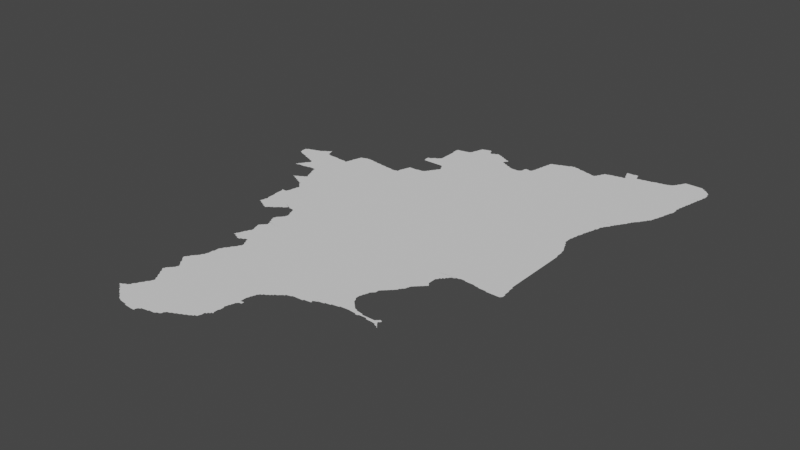 # Source: new.blend  (saved by Blender 3.3.6; exported with 4.5.12 LTS)
import bpy
from mathutils import Matrix  # noqa: F401  (used for matrix-valued properties, if any)

bpy.ops.wm.read_factory_settings(use_empty=True)
scene = bpy.context.scene
scene.name = 'Scene'

# ---- collections
col_collection = bpy.data.collections.new('Collection'); scene.collection.children.link(col_collection)

# ---- node groups
ng_auto_smooth = bpy.data.node_groups.new('Auto Smooth', 'GeometryNodeTree')
_s = ng_auto_smooth.interface.new_socket(name='Geometry', in_out='OUTPUT', socket_type='NodeSocketGeometry')
_s = ng_auto_smooth.interface.new_socket(name='Geometry', in_out='INPUT', socket_type='NodeSocketGeometry')
_s = ng_auto_smooth.interface.new_socket(name='Angle', in_out='INPUT', socket_type='NodeSocketFloat')
_s.subtype = 'ANGLE'
_s.min_value = 0.0
_s.max_value = 3.142
ng_auto_smooth.is_modifier = True
_N = ng_auto_smooth.nodes; _L = ng_auto_smooth.links
n0 = _N.new('NodeGroupOutput'); n0.name = 'Group Output'; n0.location = (480, -100)
n1 = _N.new('NodeGroupInput'); n1.name = 'Group Input'; n1.location = (-420, -300)
n2 = _N.new('NodeGroupInput'); n2.name = 'Group Input.001'; n2.location = (-60, -100)
n3 = _N.new('GeometryNodeSetShadeSmooth'); n3.name = 'Set Shade Smooth'; n3.location = (120, -100)
n3.domain = 'EDGE'
n4 = _N.new('GeometryNodeSetShadeSmooth'); n4.name = 'Set Shade Smooth.001'; n4.location = (300, -100)
n5 = _N.new('GeometryNodeInputMeshEdgeAngle'); n5.name = 'Edge Angle'; n5.location = (-420, -220)
n6 = _N.new('GeometryNodeInputEdgeSmooth'); n6.name = 'Is Edge Smooth'; n6.location = (-60, -160)
n7 = _N.new('GeometryNodeInputShadeSmooth'); n7.name = 'Is Face Smooth'; n7.location = (-240, -340)
n8 = _N.new('FunctionNodeBooleanMath'); n8.name = 'Boolean Math'; n8.location = (-60, -220)
n9 = _N.new('FunctionNodeCompare'); n9.name = 'Compare'; n9.location = (-240, -180)
n9.operation = 'LESS_EQUAL'
_L.new(n5.outputs[0], n9.inputs[0])
_L.new(n4.outputs[0], n0.inputs[0])
_L.new(n1.outputs[1], n9.inputs[1])
_L.new(n9.outputs[0], n8.inputs[0])
_L.new(n7.outputs[0], n8.inputs[1])
_L.new(n2.outputs[0], n3.inputs[0])
_L.new(n6.outputs[0], n3.inputs[1])
_L.new(n3.outputs[0], n4.inputs[0])
_L.new(n8.outputs[0], n3.inputs[2])
n0.is_active_output = True

# ---- world
world_world = bpy.data.worlds.new('World'); scene.world = world_world
world_world.use_nodes = True; world_world.node_tree.nodes.clear()
_N = world_world.node_tree.nodes; _L = world_world.node_tree.links
n0 = _N.new('ShaderNodeOutputWorld'); n0.name = 'World Output'; n0.location = (300, 300)
n1 = _N.new('ShaderNodeBackground'); n1.name = 'Background'; n1.location = (10, 300)
n1.inputs[0].default_value = (0.05088, 0.05088, 0.05088, 1.0)
_L.new(n1.outputs[0], n0.inputs[0])
n0.is_active_output = True
world_world.color = (0.05088, 0.05088, 0.05088)
world_world.use_sun_shadow = False
world_world.sun_shadow_jitter_overblur = 0.0

# ---- meshes
me_mesh = bpy.data.meshes.new('Mesh')
me_mesh.from_pydata([(77.1, 8.295, -3.329e-08), (77.1, 8.297, -4.162e-08), (77.12, 8.28, -3.329e-08), (77.1, 8.293, -7.982e-08), (77.1, 8.297, -8.99e-08), (77.11, 8.293, -8.99e-08), (77.11, 8.289, -4.217e-08), (77.12, 8.286, -7.969e-08), (77.11, 8.304, -9.677e-08), (76.93, 10.24, -6.638e-08), (76.95, 10.23, -8.761e-08), (76.97, 10.22, -6.659e-08), (76.97, 10.23, -9.926e-08), (76.98, 10.22, -5.527e-08), (76.99, 10.23, -9.515e-08), (77.0, 10.24, -6.633e-08), (77.13, 8.273, -7.999e-08), (77.14, 8.295, -9.988e-08), (77.13, 8.309, -9.095e-08), (77.15, 8.254, -7.469e-08), (77.15, 8.27, -9.926e-08), (77.17, 8.236, -6.973e-08), (77.17, 8.25, -9.677e-08), (77.17, 8.33, -9.57e-08), (77.2, 8.218, -5.868e-08), (77.19, 8.231, -9.306e-08), (77.22, 8.2, -4.162e-08), (77.21, 8.212, -8.768e-08), (77.23, 8.194, -8.043e-08), (77.28, 8.363, -9.988e-08), (77.25, 8.176, -7.295e-08), (77.25, 8.19, -9.76e-08), (77.28, 8.157, -6.126e-08), (77.27, 8.17, -9.098e-08), (77.3, 8.139, -7.037e-08), (77.29, 8.152, -8.92e-08), (77.31, 8.133, -8.238e-08), (77.34, 8.12, -4.439e-08), (77.33, 8.13, -9.961e-08), (77.35, 8.118, -9.019e-08), (77.37, 8.115, -8.386e-08), (77.39, 8.113, -8.874e-08), (77.56, 8.201, -9.988e-08), (77.41, 8.111, -9.241e-08), (77.43, 8.099, -6.049e-08), (77.43, 8.11, -1.011e-07), (77.14, 8.321, -4.217e-08), (77.15, 8.326, -8.147e-08), (77.18, 8.345, -6.16e-08), (77.19, 8.35, -9.681e-08), (77.19, 8.368, -8.238e-08), (77.2, 8.383, -5.527e-08), (77.21, 8.389, -9.464e-08), (77.22, 8.407, -6.983e-08), (77.22, 8.42, -3.329e-08), (77.23, 8.429, -8.535e-08), (77.24, 8.446, -6.748e-08), (77.24, 8.62, -3.329e-08), (77.24, 8.633, -9.187e-08), (77.25, 8.45, -9.681e-08), (77.25, 8.468, -8.462e-08), (77.26, 8.483, -5.28e-08), (77.26, 8.595, -6.516e-08), (77.25, 8.611, -8.819e-08), (77.27, 8.49, -9.41e-08), (77.28, 8.508, -7.713e-08), (77.28, 8.52, -3.329e-08), (77.28, 8.558, -7.173e-08), (77.27, 8.572, -8.192e-08), (77.27, 8.59, -9.677e-08), (77.29, 8.551, -9.774e-08), (77.43, 8.775, -9.988e-08), (77.29, 8.529, -9.97e-08), (77.18, 8.719, -4.217e-08), (77.18, 8.728, -6.733e-08), (77.18, 8.956, -6.023e-08), (77.2, 8.694, -7.025e-08), (77.19, 8.711, -9.473e-08), (77.19, 8.73, -9.926e-08), (77.19, 8.748, -8.141e-08), (77.2, 8.761, -4.217e-08), (77.2, 8.934, -7.283e-08), (77.19, 8.95, -9.304e-08), (77.22, 8.657, -7.611e-08), (77.21, 8.672, -8.437e-08), (77.21, 8.69, -9.848e-08), (77.21, 8.769, -9.203e-08), (77.22, 8.898, -4.162e-08), (77.21, 8.912, -7.948e-08), (77.21, 8.93, -9.81e-08), (77.23, 8.65, -9.41e-08), (77.23, 8.79, -9.988e-08), (77.22, 8.784, -7.839e-08), (77.24, 8.806, -7.166e-08), (77.24, 8.876, -6.326e-08), (77.23, 8.891, -8.801e-08), (77.25, 8.81, -9.526e-08), (77.25, 8.828, -7.935e-08), (77.26, 8.84, -3.329e-08), (77.26, 8.845, -5.859e-08), (77.26, 8.848, -7.757e-08), (77.25, 8.858, -4.162e-08), (77.26, 8.855, -8.301e-08), (77.25, 8.87, -9.219e-08), (77.26, 8.841, -7.426e-08), (77.26, 8.844, -7.319e-08), (77.29, 8.845, -9.988e-08), (77.16, 8.979, -4.217e-08), (77.16, 8.991, -7.604e-08), (77.16, 9.003, -5.527e-08), (77.17, 8.971, -8.92e-08), (77.29, 9.006, -9.988e-08), (77.17, 9.009, -8.768e-08), (77.18, 9.025, -6.796e-08), (77.19, 9.03, -9.677e-08), (77.19, 9.047, -7.749e-08), (77.2, 9.06, -3.329e-08), (77.21, 9.068, -8.766e-08), (77.22, 9.083, -5.28e-08), (77.23, 9.089, -8.878e-08), (77.24, 9.106, -7.025e-08), (77.25, 9.11, -9.932e-08), (77.25, 9.128, -7.935e-08), (77.26, 9.142, -4.162e-08), (77.27, 9.149, -9.74e-08), (77.27, 9.17, -8.848e-08), (77.28, 9.19, -8.517e-08), (77.28, 9.21, -8.005e-08), (77.28, 9.229, -6.73e-08), (77.28, 9.247, -4.717e-08), (77.37, 9.215, -9.988e-08), (77.29, 9.25, -9.77e-08), (77.29, 9.27, -9.865e-08), (77.21, 9.597, -7.058e-08), (77.23, 9.592, -9.097e-08), (77.25, 9.578, -6.792e-08), (77.25, 9.59, -9.848e-08), (77.27, 9.574, -8.45e-08), (77.29, 9.29, -9.369e-08), (77.29, 9.31, -8.952e-08), (77.29, 9.577, -8.384e-08), (77.29, 9.59, -9.848e-08), (77.3, 9.326, -8.334e-08), (77.31, 9.33, -9.848e-08), (77.31, 9.348, -8.472e-08), (77.31, 9.592, -8.785e-08), (77.42, 9.353, -9.988e-08), (77.32, 9.363, -7.257e-08), (77.33, 9.369, -9.392e-08), (77.34, 9.387, -7.311e-08), (77.33, 9.597, -7.058e-08), (77.35, 9.39, -9.926e-08), (77.35, 9.408, -8.472e-08), (77.36, 9.423, -5.28e-08), (77.37, 9.429, -9.306e-08), (77.38, 9.447, -7.418e-08), (77.38, 9.573, -6.792e-08), (77.37, 9.591, -8.563e-08), (77.39, 9.45, -9.904e-08), (77.4, 9.533, -7.058e-08), (77.39, 9.551, -8.698e-08), (77.39, 9.57, -9.934e-08), (77.39, 9.468, -9.111e-08), (77.4, 9.484, -7.588e-08), (77.41, 9.49, -9.41e-08), (77.41, 9.511, -9.249e-08), (77.41, 9.53, -9.926e-08), (77.53, 9.623, -9.988e-08), (77.17, 9.615, -7.465e-08), (77.18, 9.627, -7.207e-08), (77.18, 9.642, -4.162e-08), (77.19, 9.611, -8.953e-08), (77.19, 9.649, -9.11e-08), (77.2, 9.668, -8.152e-08), (77.2, 9.684, -5.438e-08), (77.21, 9.61, -9.926e-08), (77.3, 9.724, -9.988e-08), (77.21, 9.69, -9.416e-08), (77.21, 9.709, -8.529e-08), (77.22, 9.726, -6.084e-08), (77.22, 9.876, -4.528e-08), (77.22, 9.891, -7.711e-08), (77.22, 9.902, -5.327e-08), (77.23, 9.73, -9.681e-08), (77.23, 9.749, -8.777e-08), (77.24, 9.767, -6.904e-08), (77.24, 9.818, -4.412e-08), (77.24, 9.831, -7.937e-08), (77.23, 9.87, -9.81e-08), (77.23, 9.909, -9.083e-08), (77.25, 9.77, -9.926e-08), (77.25, 9.79, -8.972e-08), (77.25, 9.81, -9.536e-08), (77.23, 9.851, -9.311e-08), (77.25, 9.93, -9.73e-08), (77.33, 9.61, -9.807e-08), (77.35, 9.612, -8.807e-08), (77.37, 9.61, -9.956e-08), (77.43, 9.98, -9.988e-08), (77.22, 10.09, -7.058e-08), (77.22, 10.11, -7.308e-08), (77.24, 9.924, -6.023e-08), (77.24, 10.05, -6.638e-08), (77.23, 10.07, -8.711e-08), (77.23, 10.09, -9.926e-08), (77.23, 10.11, -9.76e-08), (77.23, 10.13, -7.526e-08), (77.24, 10.14, -4.217e-08), (77.26, 9.945, -6.973e-08), (77.26, 10.01, -8.152e-08), (77.25, 10.03, -8.505e-08), (77.25, 10.05, -9.754e-08), (77.25, 10.15, -9.851e-08), (77.26, 10.16, -6.354e-08), (77.27, 9.95, -9.942e-08), (77.28, 9.968, -8.485e-08), (77.27, 9.992, -8.533e-08), (77.27, 10.01, -9.681e-08), (77.27, 10.17, -9.5e-08), (77.28, 10.19, -7.491e-08), (77.29, 10.19, -9.954e-08), (77.29, 10.21, -8.847e-08), (77.3, 10.23, -8.152e-08), (77.43, 10.36, -9.988e-08), (77.45, 8.096, -8.089e-08), (77.47, 8.094, -9.264e-08), (77.49, 8.093, -9.156e-08), (77.51, 8.091, -9.174e-08), (77.53, 8.091, -9.954e-08), (77.55, 8.09, -9.198e-08), (77.56, 8.094, -4.661e-08), (77.56, 8.111, -7.708e-08), (77.57, 8.132, -8.634e-08), (77.59, 8.139, -7.647e-08), (77.59, 8.15, -9.681e-08), (77.61, 8.152, -8.827e-08), (77.63, 8.156, -7.711e-08), (77.65, 8.16, -4.994e-08), (77.67, 8.16, -4.717e-08), (77.67, 8.17, -9.771e-08), (77.69, 8.17, -9.364e-08), (77.71, 8.171, -9.274e-08), (77.73, 8.173, -8.324e-08), (77.75, 8.191, -9.683e-08), (77.74, 8.179, -5.438e-08), (77.79, 8.23, -9.967e-08), (77.8, 8.85, -9.988e-08), (77.66, 9.13, -9.988e-08), (77.7, 9.434, -9.988e-08), (77.78, 9.947, -9.988e-08), (77.69, 10.22, -9.988e-08), (77.77, 8.195, -7.551e-08), (77.79, 8.211, -8.517e-08), (77.78, 8.2, -3.329e-08), (77.8, 8.238, -4.412e-08), (77.81, 8.252, -9.689e-08), (77.83, 8.256, -7.38e-08), (77.85, 8.271, -8.99e-08), (77.84, 8.26, -3.329e-08), (77.87, 8.276, -7.67e-08), (77.89, 8.291, -9.157e-08), (77.88, 8.28, -4.162e-08), (77.91, 8.295, -7.539e-08), (77.92, 8.299, -4.412e-08), (77.93, 8.311, -9.263e-08), (77.95, 8.315, -8.147e-08), (77.96, 8.319, -5.438e-08), (77.9, 8.408, -9.988e-08), (78.03, 8.662, -9.988e-08), (77.97, 8.331, -9.572e-08), (77.99, 8.335, -7.713e-08), (78.0, 8.34, -4.162e-08), (78.01, 8.351, -9.079e-08), (78.03, 8.356, -7.195e-08), (78.03, 8.37, -9.926e-08), (78.07, 8.45, -9.967e-08), (78.05, 8.372, -9.291e-08), (78.06, 8.391, -8.689e-08), (78.07, 8.43, -9.412e-08), (78.06, 8.376, -6.326e-08), (78.07, 8.41, -8.952e-08), (78.09, 8.47, -9.598e-08), (78.12, 8.528, -9.312e-08), (78.12, 8.552, -9.534e-08), (78.13, 8.609, -9.713e-08), (78.15, 9.081, -9.988e-08), (77.98, 9.305, -9.988e-08), (77.91, 9.655, -9.988e-08), (78.14, 9.945, -9.988e-08), (77.99, 10.14, -9.988e-08), (78.22, 10.34, -9.988e-08), (78.09, 8.453, -7.627e-08), (78.11, 8.474, -7.468e-08), (78.11, 8.49, -9.76e-08), (78.12, 8.509, -8.439e-08), (78.13, 8.571, -9.089e-08), (78.12, 8.495, -9.988e-08), (78.13, 8.493, -6.326e-08), (78.13, 8.497, -7.741e-08), (78.13, 8.495, -3.329e-08), (78.12, 8.488, -5.327e-08), (78.13, 8.59, -9.119e-08), (78.12, 8.63, -8.157e-08), (78.13, 8.67, -9.294e-08), (78.16, 8.852, -9.704e-08), (78.13, 8.651, -8.633e-08), (78.15, 8.711, -9.095e-08), (78.15, 8.73, -9.335e-08), (78.16, 8.833, -9.374e-08), (78.14, 8.677, -4.439e-08), (78.14, 8.692, -7.513e-08), (78.16, 8.782, -9.815e-08), (78.16, 8.788, -9.23e-08), (78.17, 8.871, -9.165e-08), (78.16, 8.737, -4.439e-08), (78.17, 8.751, -9.091e-08), (78.18, 8.77, -9.988e-08), (78.16, 8.78, -4.994e-08), (78.16, 8.788, -4.162e-08), (78.17, 8.781, -4.772e-08), (78.16, 8.795, -4.994e-08), (78.18, 8.782, -7.14e-08), (78.16, 8.811, -6.73e-08), (78.17, 8.891, -8.971e-08), (78.19, 8.754, -8.407e-08), (78.19, 8.785, -8.334e-08), (78.18, 8.9, -5.948e-08), (78.18, 8.913, -7.142e-08), (78.19, 8.931, -8.785e-08), (78.19, 8.95, -9.581e-08), (78.2, 8.757, -6.576e-08), (78.2, 8.768, -6.972e-08), (78.2, 8.786, -4.661e-08), (78.2, 8.953, -6.733e-08), (78.21, 8.971, -9.282e-08), (78.23, 8.976, -6.869e-08), (78.23, 8.99, -9.532e-08), (78.25, 8.993, -8.282e-08), (78.27, 9.011, -9.23e-08), (78.26, 8.999, -4.412e-08), (78.29, 9.016, -6.973e-08), (78.29, 9.03, -9.681e-08), (78.31, 9.05, -9.781e-08), (78.31, 9.034, -7.627e-08), (78.33, 9.053, -8.346e-08), (78.35, 9.18, -7.491e-08), (78.35, 9.24, -4.994e-08), (78.34, 9.302, -8.74e-08), (78.34, 9.059, -6.782e-08), (78.35, 9.071, -8.563e-08), (78.36, 9.077, -6.354e-08), (78.37, 9.09, -9.658e-08), (78.39, 9.095, -7.283e-08), (78.39, 9.11, -9.848e-08), (78.46, 9.219, -9.988e-08), (78.26, 9.554, -9.988e-08), (78.33, 9.925, -9.988e-08), (78.66, 10.06, -9.988e-08), (78.34, 10.07, -4.994e-08), (78.4, 10.19, -9.988e-08), (78.35, 10.14, -4.994e-08), (78.41, 9.113, -8.401e-08), (78.43, 9.118, -7e-08), (78.44, 9.12, -4.162e-08), (78.45, 9.131, -9.246e-08), (78.47, 9.133, -8.975e-08), (78.49, 9.134, -9.18e-08), (78.51, 9.135, -9.732e-08), (78.53, 9.136, -8.486e-08), (78.55, 9.137, -7.708e-08), (78.57, 9.139, -5.76e-08), (78.57, 9.15, -9.927e-08), (78.74, 9.411, -9.988e-08), (78.59, 9.151, -9.104e-08), (78.61, 9.154, -8.768e-08), (78.63, 9.156, -8.016e-08), (78.65, 9.159, -5.845e-08), (78.65, 9.169, -8.45e-08), (78.64, 9.181, -7.344e-08), (78.64, 9.184, -8.137e-08), (78.64, 9.18, -3.329e-08), (78.65, 9.185, -6.703e-08), (78.65, 9.185, -4.994e-08), (78.7, 9.274, -9.988e-08), (78.65, 9.188, -6.076e-08), (78.67, 9.196, -7.581e-08), (78.68, 9.2, -4.439e-08), (78.69, 9.21, -9.439e-08), (78.71, 9.213, -8.777e-08), (78.75, 9.655, -9.988e-08), (78.73, 9.216, -8.089e-08), (78.75, 9.219, -5.327e-08), (78.75, 9.23, -9.77e-08), (78.77, 9.232, -8.894e-08), (78.79, 9.235, -8.435e-08), (78.81, 9.25, -9.786e-08), (78.81, 9.238, -5.916e-08), (78.83, 9.251, -9.257e-08), (78.85, 9.254, -8.529e-08), (78.87, 9.258, -7.91e-08), (78.89, 9.26, -4.661e-08), (78.89, 9.27, -9.692e-08), (78.91, 9.271, -9.453e-08), (78.93, 9.272, -9.094e-08), (78.95, 9.274, -8.902e-08), (78.97, 9.275, -8.435e-08), (78.99, 9.276, -8.416e-08), (79.01, 9.274, -9.137e-08), (79.03, 9.272, -9.661e-08), (78.9, 9.511, -9.57e-08), (78.91, 9.449, -9.339e-08), (78.9, 9.491, -7.362e-08), (78.92, 9.428, -8.176e-08), (78.9, 9.468, -8.025e-08), (78.91, 9.531, -8.751e-08), (78.91, 9.55, -9.253e-08), (79.0, 9.311, -9.988e-08), (78.93, 9.409, -8.92e-08), (78.92, 9.44, -3.329e-08), (78.92, 9.558, -4.162e-08), (78.92, 9.572, -6.972e-08), (78.93, 9.591, -8.523e-08), (78.95, 9.388, -8.814e-08), (78.94, 9.401, -4.217e-08), (78.97, 9.369, -8.928e-08), (78.96, 9.382, -5.327e-08), (78.99, 9.349, -8.738e-08), (78.98, 9.362, -5.868e-08), (79.01, 9.329, -9.282e-08), (79.0, 9.343, -6.126e-08), (79.03, 9.324, -7.616e-08), (78.95, 9.631, -9.684e-08), (78.93, 9.611, -9.258e-08), (78.96, 9.846, -9.988e-08), (78.94, 9.618, -5.327e-08), (78.97, 9.651, -9.515e-08), (78.96, 9.638, -5.327e-08), (78.97, 9.67, -9.215e-08), (78.97, 9.69, -9.536e-08), (78.98, 9.698, -5.327e-08), (78.99, 9.711, -8.928e-08), (79.0, 9.718, -5.327e-08), (79.01, 9.731, -8.928e-08), (79.02, 9.737, -6.326e-08), (79.03, 9.751, -9.185e-08), (79.05, 9.771, -9.128e-08), (79.13, 9.871, -9.903e-08), (79.14, 10.02, -9.988e-08), (79.1, 10.28, -9.988e-08), (79.05, 9.271, -9.241e-08), (79.07, 9.26, -4.756e-08), (79.07, 9.27, -9.848e-08), (79.09, 9.259, -5.327e-08), (79.1, 9.26, -6.143e-08), (79.11, 9.27, -9.458e-08), (79.13, 9.271, -9.202e-08), (79.15, 9.272, -9.076e-08), (79.17, 9.273, -8.796e-08), (79.2, 9.26, -3.329e-08), (79.19, 9.271, -9.106e-08), (79.21, 9.258, -8.03e-08), (79.23, 9.257, -8.324e-08), (79.25, 9.289, -1.026e-07), (79.25, 9.257, -8.836e-08), (79.27, 9.256, -8.993e-08), (79.27, 9.29, -1.027e-07), (79.29, 9.252, -8.785e-08), (79.31, 9.237, -7.058e-08), (79.31, 9.25, -9.926e-08), (79.31, 9.27, -9.848e-08), (79.33, 9.232, -8.684e-08), (79.33, 9.249, -9.182e-08), (79.32, 9.266, -7.025e-08), (79.35, 9.215, -3.329e-08), (79.35, 9.218, -7.741e-08), (79.36, 9.214, -4.772e-08), (79.36, 9.217, -6.326e-08), (79.35, 9.219, -4.412e-08), (79.35, 9.225, -9.427e-08), (79.34, 9.234, -7.824e-08), (79.35, 9.224, -6.511e-08), (79.35, 9.23, -3.329e-08), (79.34, 9.242, -4.412e-08), (79.05, 9.31, -9.525e-08), (79.04, 9.321, -4.528e-08), (79.07, 9.308, -9.26e-08), (79.09, 9.305, -8.772e-08), (79.11, 9.29, -9.988e-08), (79.11, 9.302, -6.784e-08), (79.13, 9.289, -9.339e-08), (79.12, 9.3, -4.162e-08), (79.15, 9.289, -9.275e-08), (79.17, 9.289, -9.275e-08), (79.19, 9.289, -9.275e-08), (79.28, 9.304, -6.873e-08), (79.29, 9.309, -9.117e-08), (79.3, 9.322, -5.327e-08), (79.31, 9.29, -9.848e-08), (79.31, 9.31, -9.988e-08), (79.31, 9.324, -7.955e-08), (79.32, 9.294, -6.835e-08), (79.33, 9.311, -8.435e-08), (79.32, 9.321, -5.438e-08), (79.04, 9.757, -6.126e-08), (79.06, 9.776, -7.522e-08), (79.07, 9.791, -8.67e-08), (79.09, 9.812, -8.28e-08), (79.09, 9.83, -9.412e-08), (79.08, 9.8, -3.329e-08), (79.1, 9.834, -6.869e-08), (79.11, 9.851, -9.294e-08), (79.12, 9.857, -7.206e-08), (79.13, 9.891, -9.221e-08), (79.14, 9.898, -4.162e-08), (79.14, 9.912, -7.277e-08), (79.15, 9.931, -8.879e-08), (79.16, 9.939, -4.217e-08), (79.17, 9.952, -8.602e-08), (79.18, 9.959, -4.217e-08), (79.19, 9.972, -8.602e-08), (79.2, 9.979, -4.217e-08), (79.21, 9.992, -8.718e-08), (79.23, 10.01, -9.253e-08), (79.23, 10.11, -9.16e-08), (79.23, 10.12, -9.295e-08), (79.22, 9.998, -5.327e-08), (79.25, 10.03, -9.043e-08), (79.23, 10.07, -9.76e-08), (79.23, 10.09, -8.664e-08), (79.23, 10.15, -9.073e-08), (79.23, 10.17, -9.536e-08), (79.24, 10.02, -5.327e-08), (79.25, 10.05, -9.182e-08), (79.24, 10.07, -6.869e-08), (79.24, 10.18, -6.719e-08), (79.25, 10.19, -9.864e-08), (79.25, 10.21, -9.45e-08), (79.26, 10.04, -5.527e-08), (79.26, 10.04, -4.412e-08), (79.27, 10.21, -7.627e-08), (79.27, 10.23, -9.76e-08), (79.29, 10.23, -7.584e-08), (79.36, 9.213, -4.162e-08), (79.36, 9.215, -3.329e-08), (76.45, 11.2, -7.092e-08), (76.47, 11.2, -6.972e-08), (76.26, 11.48, -7.304e-08), (76.26, 11.49, -8.987e-08), (76.25, 11.51, -8.819e-08), (76.27, 11.47, -8.872e-08), (76.25, 11.53, -9.323e-08), (76.29, 11.46, -6.3e-08), (76.29, 11.47, -1.067e-07), (76.31, 11.45, -8.961e-08), (76.34, 11.44, -4.412e-08), (76.33, 11.45, -9.339e-08), (76.4, 11.47, -9.988e-08), (76.35, 11.44, -8.475e-08), (76.37, 11.43, -8.914e-08), (76.39, 11.42, -6.564e-08), (76.39, 11.43, -9.848e-08), (76.55, 11.63, -1.007e-07), (76.41, 11.41, -8.94e-08), (76.44, 11.4, -4.528e-08), (76.43, 11.41, -9.51e-08), (76.46, 11.21, -7.166e-08), (76.45, 11.4, -8.025e-08), (76.47, 11.21, -9.848e-08), (76.47, 11.23, -8.186e-08), (76.48, 11.24, -4.217e-08), (76.47, 11.39, -8.934e-08), (76.25, 11.55, -9.107e-08), (76.25, 11.57, -8.306e-08), (76.27, 11.57, -9.848e-08), (76.27, 11.58, -6.564e-08), (76.29, 11.59, -8.49e-08), (76.32, 11.6, -4.162e-08), (76.31, 11.59, -9.323e-08), (76.33, 11.6, -7.401e-08), (76.35, 11.61, -8.751e-08), (76.37, 11.61, -8.896e-08), (76.38, 11.62, -5.375e-08), (76.39, 11.62, -8.152e-08), (76.41, 11.63, -9.294e-08), (76.43, 11.63, -9.926e-08), (76.43, 11.64, -6.459e-08), (76.45, 11.65, -8.616e-08), (76.46, 11.66, -6.037e-08), (76.47, 11.67, -7.679e-08), (76.49, 11.2, -4.756e-08), (76.66, 10.95, -3.329e-08), (76.66, 10.95, -6.076e-08), (76.66, 10.96, -6.076e-08), (76.67, 10.95, -8.99e-08), (76.67, 10.96, -8.99e-08), (76.67, 10.95, -4.162e-08), (76.68, 10.95, -6.859e-08), (76.69, 10.95, -1.074e-07), (76.67, 10.96, -6.516e-08), (76.69, 10.94, -6.409e-08), (76.69, 10.97, -8.781e-08), (76.71, 10.93, -9.278e-08), (76.7, 10.98, -7.326e-08), (76.71, 10.98, -7.581e-08), (76.72, 11.2, -3.329e-08), (76.73, 10.92, -6.409e-08), (76.73, 10.93, -9.681e-08), (76.74, 11.0, -5.527e-08), (76.74, 11.15, -7.796e-08), (76.73, 11.17, -9.492e-08), (76.73, 11.19, -9.122e-08), (76.75, 10.91, -8.981e-08), (76.75, 11.01, -8.238e-08), (76.76, 11.1, -4.162e-08), (76.76, 11.11, -7.616e-08), (76.75, 11.13, -8.454e-08), (76.75, 11.15, -9.607e-08), (76.77, 10.9, -6.409e-08), (76.77, 10.91, -9.681e-08), (76.73, 10.99, -9.642e-08), (76.77, 11.02, -6.249e-08), (76.78, 11.05, -6.3e-08), (76.77, 11.07, -8.45e-08), (76.77, 11.09, -9.234e-08), (76.79, 10.89, -9.534e-08), (76.77, 11.01, -9.764e-08), (76.79, 11.03, -9.608e-08), (76.79, 11.05, -9.837e-08), (76.49, 11.21, -1.011e-07), (76.49, 11.25, -8.978e-08), (76.5, 11.27, -6.748e-08), (76.49, 11.38, -8.24e-08), (76.49, 11.39, -9.938e-08), (76.51, 11.21, -9.253e-08), (76.51, 11.27, -9.677e-08), (76.51, 11.29, -7.814e-08), (76.51, 11.37, -8.533e-08), (76.53, 11.21, -9.37e-08), (76.52, 11.3, -6.129e-08), (76.53, 11.31, -8.695e-08), (76.54, 11.32, -6.193e-08), (76.54, 11.36, -5.438e-08), (76.53, 11.37, -9.324e-08), (76.55, 11.21, -1.057e-07), (76.55, 11.33, -9.649e-08), (76.55, 11.35, -8.345e-08), (76.57, 11.21, -8.685e-08), (76.6, 11.28, -9.988e-08), (76.59, 11.22, -8.234e-08), (76.61, 11.22, -6.972e-08), (76.63, 11.22, -4.717e-08), (76.63, 11.23, -9.77e-08), (76.65, 11.23, -9.464e-08), (76.72, 11.4, -9.988e-08), (76.67, 11.23, -9.111e-08), (76.69, 11.23, -9.387e-08), (76.72, 11.21, -7.277e-08), (76.7, 11.23, -4.162e-08), (76.7, 11.23, -8.99e-08), (76.71, 11.22, -3.329e-08), (76.71, 11.23, -4.994e-08), (76.71, 11.23, -9.126e-08), (76.72, 11.23, -9.427e-08), (76.92, 11.56, -9.988e-08), (76.49, 11.67, -9.392e-08), (76.49, 11.68, -6.796e-08), (76.51, 11.69, -9.196e-08), (76.52, 11.7, -5.327e-08), (76.54, 11.68, -7.211e-08), (76.53, 11.69, -9.234e-08), (76.53, 11.71, -8.308e-08), (76.53, 11.71, -3.329e-08), (76.53, 11.71, -5.993e-08), (76.52, 11.7, -9.988e-08), (76.52, 11.71, -4.772e-08), (76.53, 11.7, -5.438e-08), (76.55, 11.65, -8.872e-08), (76.54, 11.67, -7.485e-08), (76.57, 11.62, -8.189e-08), (76.59, 11.61, -9.852e-08), (76.59, 11.62, -4.786e-08), (76.61, 11.61, -9.364e-08), (76.63, 11.61, -9.228e-08), (76.65, 11.61, -9.174e-08), (76.67, 11.61, -9.156e-08), (76.69, 11.61, -8.952e-08), (76.71, 11.61, -9.191e-08), (76.73, 11.6, -8.74e-08), (76.75, 11.6, -8.841e-08), (76.77, 11.6, -8.088e-08), (76.79, 11.6, -9.372e-08), (76.83, 10.29, -7.693e-08), (76.83, 10.31, -8.895e-08), (76.84, 10.35, -6.419e-08), (76.84, 10.36, -3.329e-08), (76.84, 10.4, -4.578e-08), (76.84, 10.41, -8.684e-08), (76.84, 10.43, -7.491e-08), (76.84, 10.45, -8.494e-08), (76.84, 10.47, -8.299e-08), (76.84, 10.49, -8.74e-08), (76.83, 10.51, -9.18e-08), (76.83, 10.53, -9.678e-08), (76.83, 10.55, -9.058e-08), (76.86, 10.28, -5.527e-08), (76.85, 10.29, -9.317e-08), (76.85, 10.37, -9.38e-08), (76.85, 10.39, -9.693e-08), (76.97, 10.59, -9.988e-08), (76.87, 10.27, -8.144e-08), (76.84, 10.33, -9.479e-08), (76.9, 10.26, -7.819e-08), (76.89, 10.27, -9.538e-08), (76.91, 10.25, -8.566e-08), (77.07, 10.42, -9.988e-08), (76.93, 10.25, -9.59e-08), (77.03, 10.27, -9.737e-08), (77.01, 10.25, -9.508e-08), (77.03, 10.26, -7.299e-08), (77.05, 10.27, -8.141e-08), (77.06, 10.28, -4.217e-08), (77.07, 10.29, -8.791e-08), (77.08, 10.3, -6.326e-08), (77.09, 10.31, -9.306e-08), (77.11, 10.32, -7.132e-08), (77.11, 10.33, -9.681e-08), (76.82, 10.62, -4.162e-08), (76.82, 10.63, -4.756e-08), (76.81, 10.88, -6.409e-08), (76.83, 10.57, -9.275e-08), (76.83, 10.59, -9.695e-08), (76.83, 10.61, -9.543e-08), (76.83, 10.63, -9.174e-08), (76.83, 10.87, -8.933e-08), (76.85, 10.63, -9.156e-08), (76.86, 10.84, -3.329e-08), (76.85, 10.85, -8.161e-08), (76.85, 10.87, -9.926e-08), (76.87, 10.63, -9.783e-08), (76.88, 10.65, -5.842e-08), (76.88, 10.66, -3.329e-08), (76.88, 10.82, -5.327e-08), (76.87, 10.83, -8.616e-08), (76.89, 10.67, -9.438e-08), (76.89, 10.69, -9.094e-08), (76.89, 10.71, -8.674e-08), (76.9, 10.75, -6.57e-08), (76.9, 10.76, -4.578e-08), (76.9, 10.8, -6.126e-08), (76.89, 10.81, -9.067e-08), (76.9, 10.73, -8.789e-08), (76.91, 10.77, -9.614e-08), (76.91, 10.79, -9.569e-08), (76.81, 10.89, -9.681e-08), (76.89, 11.08, -9.988e-08), (77.11, 11.25, -9.988e-08), (77.15, 11.57, -9.988e-08), (76.83, 11.59, -9.906e-08), (76.81, 11.6, -6.187e-08), (76.83, 11.6, -4.786e-08), (76.85, 11.59, -9.848e-08), (76.86, 11.63, -7.862e-08), (76.86, 11.65, -5.845e-08), (76.85, 11.61, -9.274e-08), (76.87, 11.65, -9.709e-08), (76.87, 11.67, -9.435e-08), (76.87, 11.69, -8.45e-08), (76.88, 11.71, -7.002e-08), (76.88, 11.72, -4.162e-08), (76.89, 11.75, -8.723e-08), (76.9, 11.77, -8.016e-08), (76.9, 11.78, -5.527e-08), (76.93, 11.79, -1.006e-07), (76.91, 11.79, -8.45e-08), (76.89, 11.73, -9.882e-08), (76.94, 11.8, -3.329e-08), (76.95, 11.8, -7.724e-08), (77.01, 11.81, -9.902e-08), (76.97, 11.81, -8.633e-08), (76.99, 11.81, -9.275e-08), (77.13, 11.79, -9.893e-08), (77.03, 11.81, -8.928e-08), (77.05, 11.81, -8.647e-08), (77.07, 11.8, -8.636e-08), (77.09, 11.8, -7.454e-08), (77.12, 11.8, -6.546e-08), (77.11, 11.8, -5.427e-08), (77.13, 10.33, -7.749e-08), (77.14, 10.34, -3.329e-08), (77.15, 10.35, -8.437e-08), (77.16, 10.36, -5.527e-08), (77.18, 10.36, -4.162e-08), (77.16, 10.37, -9.427e-08), (77.18, 10.37, -9.114e-08), (77.19, 10.36, -8.034e-08), (77.21, 10.36, -8.237e-08), (77.23, 10.36, -9.404e-08), (77.26, 10.32, -4.162e-08), (77.26, 10.33, -7.485e-08), (77.25, 10.35, -8.945e-08), (77.28, 10.27, -6.459e-08), (77.27, 10.29, -8.529e-08), (77.27, 10.31, -9.246e-08), (77.29, 10.25, -9.319e-08), (77.29, 10.27, -9.926e-08), (77.31, 10.59, -9.988e-08), (77.26, 10.73, -9.988e-08), (77.31, 11.04, -9.988e-08), (77.42, 10.62, -9.988e-08), (77.53, 10.86, -9.988e-08), (77.48, 11.3, -9.988e-08), (77.15, 11.79, -9.429e-08), (77.17, 11.79, -9.058e-08), (77.19, 11.79, -8.876e-08), (77.27, 11.77, -9.961e-08), (77.21, 11.78, -8.961e-08), (77.23, 11.78, -8.164e-08), (77.25, 11.78, -7.606e-08), (77.27, 11.78, -4.735e-08), (77.31, 11.77, -9.491e-08), (77.29, 11.77, -9.276e-08), (77.52, 11.73, -9.988e-08), (77.33, 11.77, -9.307e-08), (77.35, 11.77, -8.848e-08), (77.37, 11.76, -8.903e-08), (77.39, 11.76, -8.005e-08), (77.41, 11.76, -7.992e-08), (77.43, 11.77, -6.143e-08), (77.54, 10.59, -9.988e-08), (77.73, 10.49, -9.988e-08), (77.86, 10.84, -9.988e-08), (77.77, 11.14, -9.988e-08), (77.71, 11.41, -9.988e-08), (77.45, 11.79, -9.267e-08), (77.45, 11.81, -8.529e-08), (77.46, 11.83, -6.972e-08), (77.45, 11.77, -9.857e-08), (77.47, 11.85, -9.626e-08), (77.76, 11.67, -9.988e-08), (77.81, 11.88, -9.988e-08), (77.46, 11.84, -3.329e-08), (77.47, 11.87, -8.707e-08), (77.48, 11.89, -7.142e-08), (77.48, 11.9, -4.162e-08), (77.49, 11.91, -9.246e-08), (77.49, 11.93, -8.253e-08), (77.51, 11.93, -9.111e-08), (77.53, 11.93, -9.275e-08), (77.55, 11.93, -9.481e-08), (77.57, 11.93, -9.617e-08), (77.59, 11.93, -9.536e-08), (77.6, 11.94, -4.439e-08), (77.61, 11.94, -6.283e-08), (77.63, 11.94, -5.842e-08), (77.65, 11.94, -7.491e-08), (77.67, 11.95, -8.405e-08), (77.68, 11.96, -6.326e-08), (77.69, 11.97, -9.41e-08), (77.7, 11.99, -7.399e-08), (77.71, 11.99, -9.679e-08), (77.71, 12.01, -8.566e-08), (77.72, 12.02, -5.868e-08), (77.73, 12.03, -9.41e-08), (77.74, 12.05, -7.192e-08), (77.75, 12.05, -9.885e-08), (77.75, 12.07, -8.472e-08), (77.76, 12.14, -3.329e-08), (77.76, 12.15, -7.46e-08), (77.48, 12.21, -7.085e-08), (77.48, 12.23, -6.948e-08), (77.48, 12.25, -7.424e-08), (77.48, 12.26, -4.162e-08), (77.49, 12.19, -8.494e-08), (77.49, 12.21, -9.692e-08), (77.49, 12.27, -7.855e-08), (77.51, 12.19, -9.156e-08), (77.52, 12.24, -9.988e-08), (77.51, 12.27, -9.508e-08), (77.52, 12.28, -6.354e-08), (77.53, 12.29, -8.804e-08), (77.54, 12.3, -3.329e-08), (77.55, 12.19, -9.434e-08), (77.61, 12.28, -9.988e-08), (77.55, 12.31, -7.855e-08), (77.57, 12.19, -9.42e-08), (77.57, 12.31, -9.5e-08), (77.59, 12.19, -9.782e-08), (77.58, 12.32, -7.718e-08), (77.6, 12.34, -3.329e-08), (77.61, 12.19, -9.275e-08), (77.59, 12.33, -9.251e-08), (77.61, 12.35, -9.025e-08), (77.61, 12.37, -9.208e-08), (77.61, 12.39, -8.99e-08), (77.61, 12.41, -8.928e-08), (77.61, 12.43, -9.156e-08), (77.61, 12.45, -9.156e-08), (77.61, 12.47, -9.144e-08), (77.63, 12.19, -9.275e-08), (77.74, 12.46, -9.988e-08), (77.65, 12.19, -9.703e-08), (77.67, 12.19, -9.495e-08), (77.69, 12.19, -9.567e-08), (77.71, 12.19, -9.784e-08), (77.74, 12.18, -5.28e-08), (77.73, 12.19, -9.951e-08), (77.75, 12.17, -9.388e-08), (77.6, 12.57, -4.661e-08), (77.6, 12.59, -6.629e-08), (77.6, 12.61, -4.92e-08), (77.6, 12.63, -7.491e-08), (77.6, 12.65, -7.075e-08), (77.61, 12.49, -9.485e-08), (77.61, 12.51, -9.479e-08), (77.61, 12.53, -9.535e-08), (77.61, 12.55, -9.364e-08), (77.61, 12.57, -9.692e-08), (77.61, 12.65, -9.692e-08), (77.61, 12.66, -4.661e-08), (77.65, 12.6, -9.988e-08), (77.63, 12.66, -7.29e-08), (77.65, 12.66, -8.868e-08), (77.67, 12.67, -9.356e-08), (77.69, 12.67, -9.089e-08), (77.87, 12.68, -9.988e-08), (77.71, 12.67, -9.692e-08), (77.71, 12.68, -4.661e-08), (77.73, 12.68, -7.29e-08), (77.75, 12.69, -8.225e-08), (77.76, 12.7, -4.162e-08), (77.98, 10.43, -9.988e-08), (78.23, 11.02, -9.988e-08), (78.06, 11.32, -9.988e-08), (78.09, 11.57, -9.988e-08), (77.76, 12.08, -7.257e-08), (77.77, 12.09, -9.779e-08), (77.78, 12.11, -8.559e-08), (77.77, 12.13, -8.643e-08), (77.86, 12.26, -9.988e-08), (78.09, 12.09, -9.988e-08), (78.29, 11.78, -9.988e-08), (78.01, 12.45, -9.988e-08), (77.77, 12.71, -9.246e-08), (77.78, 12.75, -8.56e-08), (77.78, 12.76, -4.528e-08), (77.77, 12.73, -9.668e-08), (77.79, 12.77, -9.54e-08), (77.79, 12.79, -8.897e-08), (77.8, 12.81, -8.339e-08), (78.07, 12.68, -9.988e-08), (77.8, 12.83, -5.327e-08), (77.81, 12.83, -9.77e-08), (77.81, 12.85, -8.083e-08), (77.83, 12.85, -9.135e-08), (77.93, 12.83, -1.064e-07), (77.84, 12.86, -5.936e-08), (77.85, 12.86, -6.972e-08), (77.87, 12.87, -8.529e-08), (77.89, 12.87, -9.136e-08), (77.9, 12.88, -3.329e-08), (77.93, 12.85, -9.333e-08), (77.91, 12.87, -9.848e-08), (77.91, 12.88, -5.577e-08), (77.92, 12.87, -6.835e-08), (77.95, 12.81, -9.4e-08), (77.94, 12.83, -7.195e-08), (77.97, 12.81, -9.597e-08), (77.98, 12.82, -5.771e-08), (77.99, 12.83, -8.727e-08), (78.01, 12.83, -9.597e-08), (78.02, 12.84, -7.613e-08), (78.03, 12.85, -8.297e-08), (78.07, 12.83, -9.31e-08), (78.05, 12.84, -7.753e-08), (78.06, 12.84, -4.439e-08), (78.19, 10.68, -9.988e-08), (78.35, 11.27, -9.364e-08), (78.39, 11.47, -9.988e-08), (78.33, 12.06, -7.491e-08), (78.35, 12.17, -7.491e-08), (78.4, 12.08, -9.988e-08), (78.32, 12.39, -9.988e-08), (78.11, 12.81, -8.887e-08), (78.15, 12.79, -9.835e-08), (78.17, 12.79, -8.424e-08), (78.19, 12.77, -1.026e-07), (78.18, 12.78, -5.771e-08), (78.25, 12.67, -9.859e-08), (78.21, 12.69, -9.192e-08), (78.2, 12.71, -7.349e-08), (78.21, 12.73, -9.41e-08), (78.21, 12.77, -8.566e-08), (78.23, 12.69, -8.033e-08), (78.22, 12.74, -8.471e-08), (78.23, 12.75, -8.437e-08), (78.23, 12.76, -6.409e-08), (78.27, 12.67, -9.517e-08), (78.24, 12.68, -5.438e-08), (78.28, 12.66, -7.834e-08), (78.29, 12.65, -9.504e-08), (78.33, 12.64, -8.163e-08), (78.31, 12.65, -8.533e-08), (78.33, 12.63, -9.77e-08), (78.35, 12.63, -8.684e-08), (78.37, 12.62, -8.74e-08), (78.39, 12.62, -8.74e-08), (78.09, 12.83, -8.032e-08), (78.1, 12.82, -4.412e-08), (78.13, 12.81, -8.25e-08), (78.14, 12.8, -5.438e-08), (78.5, 10.45, -9.988e-08), (78.75, 10.46, -9.988e-08), (78.7, 10.85, -9.988e-08), (78.57, 11.22, -9.988e-08), (78.75, 11.46, -9.988e-08), (78.7, 11.64, -9.988e-08), (78.56, 11.62, -9.988e-08), (78.65, 11.91, -9.988e-08), (78.56, 11.56, -4.994e-08), (78.65, 11.55, -4.994e-08), (78.6, 12.15, -9.988e-08), (78.67, 12.4, -9.988e-08), (78.41, 12.62, -8.74e-08), (78.45, 12.62, -9.706e-08), (78.43, 12.62, -8.74e-08), (78.61, 12.62, -9.988e-08), (78.47, 12.63, -8.378e-08), (78.48, 12.64, -4.162e-08), (78.49, 12.65, -9.369e-08), (78.49, 12.69, -8.796e-08), (78.5, 12.71, -8.046e-08), (78.49, 12.67, -9.45e-08), (78.51, 12.71, -9.113e-08), (78.53, 12.71, -8.647e-08), (78.55, 12.7, -8.234e-08), (78.57, 12.71, -9.015e-08), (78.58, 12.73, -7.29e-08), (78.58, 12.75, -4.661e-08), (78.59, 12.75, -9.692e-08), (78.59, 12.79, -9.147e-08), (78.59, 12.77, -9.703e-08), (78.7, 12.78, -9.988e-08), (78.6, 12.81, -8.334e-08), (78.6, 12.83, -7.29e-08), (78.6, 12.85, -4.661e-08), (78.61, 12.85, -9.766e-08), (78.61, 12.87, -9.089e-08), (78.61, 12.89, -9.149e-08), (78.62, 12.91, -8.334e-08), (78.62, 12.93, -7.29e-08), (78.62, 12.95, -4.661e-08), (78.63, 12.97, -9.089e-08), (78.63, 12.99, -8.952e-08), (78.63, 12.95, -9.943e-08), (78.64, 13.0, -9.527e-08), (78.65, 13.01, -8.664e-08), (78.67, 13.01, -9.808e-08), (78.68, 13.02, -6.779e-08), (78.69, 13.02, -8.025e-08), (78.71, 13.03, -8.914e-08), (78.98, 10.67, -9.988e-08), (78.89, 11.24, -9.988e-08), (79.08, 10.97, -9.988e-08), (78.98, 11.58, -9.988e-08), (79.06, 11.52, -9.988e-08), (78.82, 11.7, -9.988e-08), (78.9, 11.61, -9.988e-08), (78.88, 11.56, -4.994e-08), (79.08, 11.87, -9.988e-08), (78.91, 12.06, -9.988e-08), (79.01, 12.42, -9.988e-08), (78.82, 12.89, -9.988e-08), (79.04, 12.85, -9.988e-08), (78.73, 13.03, -9.77e-08), (78.73, 13.04, -6.564e-08), (78.75, 13.05, -9.087e-08), (78.77, 13.05, -9.328e-08), (78.78, 13.06, -4.439e-08), (78.79, 13.06, -7.581e-08), (78.81, 13.07, -8.85e-08), (78.87, 13.09, -9.955e-08), (78.83, 13.07, -9.423e-08), (78.83, 13.08, -6.084e-08), (78.85, 13.09, -8.407e-08), (78.88, 13.1, -4.162e-08), (78.89, 13.09, -9.651e-08), (78.89, 13.1, -4.661e-08), (78.91, 13.09, -9.257e-08), (78.96, 13.08, -8.028e-08), (78.93, 13.09, -8.639e-08), (78.95, 13.08, -7.658e-08), (78.97, 13.07, -9.692e-08), (78.99, 13.07, -9.056e-08), (79.01, 13.07, -8.707e-08), (79.05, 13.05, -9.791e-08), (79.05, 13.06, -7.553e-08), (79.03, 13.06, -7.852e-08), (79.26, 10.66, -9.988e-08), (79.29, 10.25, -9.587e-08), (79.31, 10.27, -9.594e-08), (79.31, 10.26, -7.135e-08), (79.32, 10.28, -8.177e-08), (79.33, 10.29, -9.597e-08), (79.35, 10.29, -8.424e-08), (79.1, 11.38, -9.988e-08), (79.47, 11.17, -9.988e-08), (79.28, 11.53, -9.988e-08), (79.1, 11.56, -4.994e-08), (79.1, 11.62, -9.988e-08), (79.16, 11.56, -2.497e-08), (79.21, 11.62, -9.988e-08), (79.35, 11.75, -9.988e-08), (79.35, 11.57, -6.243e-08), (79.28, 12.22, -9.988e-08), (79.27, 12.63, -9.988e-08), (79.07, 13.05, -9.289e-08), (79.09, 13.05, -8.916e-08), (79.11, 13.04, -8.733e-08), (79.13, 13.03, -9.761e-08), (79.13, 13.04, -5.29e-08), (79.15, 13.03, -9.742e-08), (79.17, 13.03, -9.079e-08), (79.18, 13.05, -7.995e-08), (79.19, 13.05, -9.681e-08), (79.19, 13.07, -8.062e-08), (79.2, 13.08, -5.771e-08), (79.47, 12.94, -9.988e-08), (79.21, 13.09, -9.5e-08), (79.21, 13.11, -8.25e-08), (79.33, 13.12, -9.988e-08), (79.22, 13.12, -4.412e-08), (79.23, 13.13, -9.317e-08), (79.23, 13.15, -7.818e-08), (79.25, 13.15, -9.104e-08), (79.27, 13.15, -9.77e-08), (79.27, 13.16, -5.327e-08), (79.29, 13.16, -7.816e-08), (79.31, 13.17, -8.564e-08), (79.33, 13.17, -8.963e-08), (79.35, 13.17, -9.269e-08), (79.36, 13.18, -3.329e-08), (79.36, 10.3, -8.434e-08), (79.37, 10.31, -9.597e-08), (79.39, 10.31, -8.566e-08), (79.48, 10.43, -9.988e-08), (79.41, 10.32, -6.825e-08), (79.43, 10.32, -7.708e-08), (79.68, 10.63, -9.988e-08), (79.45, 10.32, -8.299e-08), (79.47, 10.31, -9.096e-08), (79.49, 10.31, -8.876e-08), (79.51, 10.31, -9.058e-08), (79.53, 10.31, -9.781e-08), (79.55, 10.31, -9.533e-08), (79.57, 10.3, -4.703e-08), (79.57, 10.31, -9.744e-08), (79.59, 10.3, -7.454e-08), (79.61, 10.3, -8.845e-08), (79.63, 10.29, -8.721e-08), (79.7, 10.39, -9.988e-08), (79.65, 10.29, -8.975e-08), (79.67, 10.29, -9.473e-08), (79.57, 10.89, -9.988e-08), (79.75, 11.2, -9.988e-08), (79.51, 11.42, -9.988e-08), (79.51, 11.58, -9.364e-08), (79.75, 11.53, -9.848e-08), (79.42, 11.55, -8.74e-08), (79.42, 11.62, -9.988e-08), (79.64, 11.75, -9.988e-08), (79.68, 11.56, -4.994e-08), (79.69, 11.62, -9.988e-08), (79.68, 12.11, -9.988e-08), (79.59, 12.4, -9.988e-08), (79.73, 12.67, -9.988e-08), (79.37, 13.18, -6.48e-08), (79.39, 13.18, -8.089e-08), (79.4, 13.33, -4.162e-08), (79.4, 13.33, -3.329e-08), (79.41, 13.19, -8.738e-08), (79.42, 13.28, -4.162e-08), (79.42, 13.29, -7.52e-08), (79.41, 13.31, -8.737e-08), (79.41, 13.33, -9.114e-08), (79.4, 13.33, -4.994e-08), (79.42, 13.33, -6.854e-08), (79.51, 13.17, -9.988e-08), (79.43, 13.19, -9.056e-08), (79.44, 13.23, -6.084e-08), (79.43, 13.25, -8.45e-08), (79.43, 13.27, -9.234e-08), (79.43, 13.33, -9.494e-08), (79.45, 13.19, -9.614e-08), (79.45, 13.21, -9.331e-08), (79.45, 13.23, -9.865e-08), (79.45, 13.33, -9.84e-08), (79.47, 13.33, -9.499e-08), (79.49, 13.33, -9.694e-08), (79.5, 13.34, -4.578e-08), (79.55, 13.27, -9.807e-08), (79.54, 13.31, -9.51e-08), (79.51, 13.33, -9.988e-08), (79.51, 13.34, -5.427e-08), (79.55, 13.29, -9.28e-08), (79.53, 13.33, -9.681e-08), (79.53, 13.34, -7.016e-08), (79.54, 13.33, -5.845e-08), (79.57, 13.26, -8.853e-08), (79.59, 13.27, -8.564e-08), (79.61, 13.27, -8.983e-08), (79.63, 13.27, -9.36e-08), (79.64, 13.28, -8.194e-08), (79.65, 13.28, -6.784e-08), (79.73, 13.29, -9.88e-08), (79.67, 13.28, -8.279e-08), (79.69, 10.29, -9.264e-08), (79.71, 10.28, -4.735e-08), (79.71, 10.29, -9.926e-08), (79.73, 10.28, -8.213e-08), (79.75, 10.28, -8.839e-08), (79.77, 10.28, -8.324e-08), (79.81, 10.31, -9.988e-08), (79.79, 10.28, -8.005e-08), (79.81, 10.28, -7.491e-08), (79.83, 10.28, -7.491e-08), (79.87, 10.35, -9.601e-08), (79.85, 10.51, -9.534e-08), (79.85, 10.28, -6.187e-08), (79.87, 10.37, -9.396e-08), (79.87, 10.41, -9.223e-08), (79.86, 10.45, -8.644e-08), (79.85, 10.49, -9.848e-08), (79.85, 10.55, -9.364e-08), (79.86, 10.28, -4.162e-08), (79.87, 10.29, -8.437e-08), (79.88, 10.31, -7.561e-08), (79.87, 10.39, -9.038e-08), (79.86, 10.43, -8.563e-08), (79.86, 10.47, -6.948e-08), (79.86, 10.49, -4.756e-08), (79.88, 10.3, -3.329e-08), (79.88, 10.33, -4.92e-08), (79.88, 10.34, -3.329e-08), (79.85, 10.89, -9.873e-08), (79.85, 10.75, -9.446e-08), (79.85, 10.77, -9.324e-08), (79.85, 10.57, -9.364e-08), (79.85, 10.59, -9.364e-08), (79.85, 10.61, -9.202e-08), (79.85, 10.63, -9.275e-08), (79.85, 10.65, -9.275e-08), (79.85, 10.67, -9.275e-08), (79.85, 10.69, -9.275e-08), (79.85, 10.74, -9.267e-08), (79.85, 10.85, -9.156e-08), (79.85, 11.11, -9.865e-08), (79.85, 10.93, -9.531e-08), (79.85, 11.09, -9.515e-08), (79.85, 10.91, -9.128e-08), (79.85, 10.95, -9.275e-08), (79.85, 10.97, -9.275e-08), (79.85, 10.99, -9.275e-08), (79.85, 11.01, -9.275e-08), (79.85, 11.03, -9.275e-08), (79.85, 11.05, -9.275e-08), (79.85, 11.07, -9.275e-08), (79.85, 11.13, -9.364e-08), (79.85, 11.15, -9.215e-08), (79.85, 11.17, -9.144e-08), (79.85, 11.19, -9.156e-08), (79.81, 11.41, -9.816e-08), (79.79, 11.45, -9.77e-08), (79.77, 11.49, -9.022e-08), (79.77, 11.51, -8.032e-08), (79.83, 11.35, -9.829e-08), (79.8, 11.43, -8.381e-08), (79.79, 11.47, -8.032e-08), (79.78, 11.48, -4.412e-08), (79.83, 11.37, -9.228e-08), (79.8, 11.44, -4.162e-08), (79.84, 11.25, -8.974e-08), (79.84, 11.27, -8.842e-08), (79.83, 11.33, -9.77e-08), (79.82, 11.39, -7.67e-08), (79.82, 11.4, -4.162e-08), (79.85, 11.21, -8.876e-08), (79.85, 11.23, -8.685e-08), (79.84, 11.29, -7.305e-08), (79.84, 11.31, -6.187e-08), (79.84, 11.33, -4.717e-08), (79.75, 11.55, -8.888e-08), (79.75, 11.57, 9.477e-09), (79.75, 11.61, -9.582e-08), (79.75, 11.63, -9.614e-08), (79.76, 11.65, -6.33e-08), (79.76, 11.67, -8.183e-08), (79.77, 11.69, -9.193e-08), (79.77, 11.73, -9.658e-08), (79.79, 11.77, -9.646e-08), (79.76, 11.52, -5.438e-08), (79.76, 11.64, -4.578e-08), (79.77, 11.71, -9.039e-08), (79.79, 11.79, -9.386e-08), (79.79, 11.81, -9.719e-08), (79.78, 11.74, -7.172e-08), (79.78, 11.75, -7.852e-08), (79.8, 11.83, -8.748e-08), (79.8, 11.81, -5.845e-08), (79.83, 11.91, -9.927e-08), (79.81, 11.87, -9.468e-08), (79.83, 11.95, -9.927e-08), (79.87, 12.05, -9.836e-08), (79.81, 11.85, -8.897e-08), (79.82, 11.89, -7.867e-08), (79.83, 11.93, -9.417e-08), (79.82, 11.88, -4.439e-08), (79.85, 11.97, -8.735e-08), (79.85, 11.99, -9.317e-08), (79.85, 12.01, -9.398e-08), (79.84, 11.95, -6.207e-08), (79.86, 12.02, -5.375e-08), (79.87, 12.03, -8.324e-08), (79.88, 12.05, -6.835e-08), (79.89, 12.07, -8.959e-08), (79.91, 12.09, -8.318e-08), (79.9, 12.08, -4.162e-08), (79.91, 12.11, -9.508e-08), (79.93, 12.13, -8.853e-08), (79.92, 12.12, -6.193e-08), (79.93, 12.15, -9.926e-08), (79.94, 12.15, -8.444e-08), (79.99, 12.49, -9.988e-08), (80.01, 12.27, -9.936e-08), (79.95, 12.17, -9.21e-08), (79.96, 12.18, -5.527e-08), (79.97, 12.19, -8.282e-08), (79.97, 12.21, -9.728e-08), (79.98, 12.21, -6.95e-08), (79.99, 12.23, -8.94e-08), (80.01, 12.25, -8.287e-08), (80.07, 12.73, -9.988e-08), (79.83, 13.02, -9.988e-08), (80.12, 13.02, -9.988e-08), (79.69, 13.29, -8.952e-08), (79.71, 13.29, -9.134e-08), (79.73, 13.3, -5.76e-08), (79.75, 13.3, -7.852e-08), (79.77, 13.31, -8.674e-08), (79.79, 13.31, -9.41e-08), (79.81, 13.31, -9.188e-08), (79.82, 13.32, -4.578e-08), (80.05, 13.33, -9.988e-08), (79.83, 13.32, -7.29e-08), (79.85, 13.32, -8.435e-08), (79.87, 13.33, -8.92e-08), (79.89, 13.33, -9.257e-08), (79.9, 13.34, -3.329e-08), (79.91, 13.34, -6.187e-08), (79.93, 13.35, -8.364e-08), (79.94, 13.36, -6.704e-08), (79.96, 13.39, -7.025e-08), (79.95, 13.37, -9.92e-08), (79.97, 13.39, -9.833e-08), (79.97, 13.41, -8.081e-08), (79.98, 13.42, -5.868e-08), (80.0, 13.45, -7.713e-08), (80.0, 12.24, -4.162e-08), (80.03, 12.29, -8.857e-08), (80.02, 12.28, -6.193e-08), (80.03, 12.31, -9.926e-08), (80.05, 12.33, -9.584e-08), (80.04, 12.31, -7.311e-08), (80.06, 12.34, -7.249e-08), (80.07, 12.35, -8.557e-08), (80.09, 12.39, -9.682e-08), (80.08, 12.36, -3.329e-08), (80.09, 12.37, -7.787e-08), (80.1, 12.39, -6.748e-08), (80.11, 12.41, -9.083e-08), (80.12, 12.42, -7.275e-08), (80.13, 12.43, -8.309e-08), (80.13, 12.45, -9.926e-08), (80.14, 12.45, -7.491e-08), (80.15, 12.47, -9.508e-08), (80.16, 12.47, -6.4e-08), (80.16, 12.49, -8.567e-08), (80.19, 12.57, -9.674e-08), (80.21, 12.63, -9.645e-08), (80.17, 12.51, -8.942e-08), (80.17, 12.53, -9.518e-08), (80.18, 12.54, -4.528e-08), (80.18, 12.55, -7.759e-08), (80.19, 12.59, -9.151e-08), (80.2, 12.61, -7.501e-08), (80.25, 12.77, -9.801e-08), (80.2, 12.6, -3.329e-08), (80.21, 12.65, -8.953e-08), (80.21, 12.67, -9.77e-08), (80.23, 12.71, -9.239e-08), (80.23, 12.73, -9.468e-08), (80.22, 12.67, -5.845e-08), (80.22, 12.69, -7.955e-08), (80.24, 12.74, -4.439e-08), (80.24, 12.75, -7.277e-08), (80.25, 12.79, -9.156e-08), (80.25, 13.18, -9.988e-08), (80.25, 12.91, -9.777e-08), (80.25, 12.81, -9.278e-08), (80.25, 12.83, -9.303e-08), (80.24, 12.85, -9.09e-08), (80.25, 12.89, -9.41e-08), (80.25, 12.87, -8.674e-08), (80.26, 12.95, -9.028e-08), (80.28, 13.03, -9.291e-08), (80.26, 12.92, -4.578e-08), (80.26, 12.93, -6.972e-08), (80.27, 12.97, -8.975e-08), (80.27, 12.99, -9.134e-08), (80.27, 13.01, -9.848e-08), (80.28, 13.01, -5.76e-08), (80.29, 13.05, -8.639e-08), (80.29, 13.07, -9.111e-08), (80.29, 13.09, -9.447e-08), (80.3, 13.11, -7.684e-08), (80.3, 13.1, -4.439e-08), (79.99, 13.43, -8.471e-08), (80.33, 13.35, -1.001e-07), (80.27, 13.45, -9.302e-08), (80.28, 13.44, -6.989e-08), (80.31, 13.15, -9.724e-08), (80.31, 13.41, -9.545e-08), (80.29, 13.43, -8.743e-08), (80.3, 13.13, -8.334e-08), (80.31, 13.17, -9.134e-08), (80.31, 13.19, -9.848e-08), (80.33, 13.37, -9.501e-08), (80.33, 13.39, -9.224e-08), (80.3, 13.42, -5.327e-08), (80.01, 13.47, -8.658e-08), (80.02, 13.49, -6.748e-08), (80.03, 13.49, -9.198e-08), (80.07, 13.49, -9.551e-08), (80.05, 13.49, -9.364e-08), (80.09, 13.49, -9.49e-08), (80.11, 13.49, -9.159e-08), (80.13, 13.49, -9.156e-08), (80.17, 13.49, -9.693e-08), (80.15, 13.49, -9.368e-08), (80.19, 13.49, -8.99e-08), (80.21, 13.49, -8.721e-08), (80.23, 13.47, -9.587e-08), (80.23, 13.48, -7.129e-08), (80.25, 13.45, -9.926e-08), (80.25, 13.47, -7.577e-08), (80.32, 13.19, -5.76e-08), (80.32, 13.21, -7.852e-08), (80.33, 13.23, -8.639e-08), (80.33, 13.25, -9.111e-08), (80.33, 13.27, -9.447e-08), (80.34, 13.31, -9.082e-08), (80.32, 13.4, -6.633e-08), (80.34, 13.28, -6.498e-08), (80.34, 13.29, -6.972e-08), (80.34, 13.33, -7.852e-08), (80.34, 13.35, -5.69e-08), (77.35, 10.64, -2.497e-08), (77.49, 10.64, -2.497e-08), (80.0, 13.46, 3.329e-08)], [], [(4, 0, 1), (8, 6, 5), (12, 13, 11), (17, 2, 7), (29, 19, 20), (23, 20, 17), (29, 21, 22), (29, 24, 25), (29, 26, 27), (33, 30, 31), (38, 33, 29), (38, 35, 33), (38, 36, 34), (39, 37, 38), (42, 40, 39), (42, 39, 38), (42, 38, 29), (45, 43, 42), (46, 17, 18), (47, 23, 17), (49, 29, 23), (50, 29, 49), (51, 52, 50), (53, 29, 52), (55, 29, 53), (63, 57, 58), (59, 29, 55), (60, 29, 59), (61, 29, 60), (65, 29, 64), (66, 72, 65), (71, 68, 69), (71, 69, 63), (71, 63, 58), (78, 73, 74), (79, 77, 78), (80, 86, 79), (91, 84, 85), (95, 87, 88), (91, 90, 83), (91, 77, 86), (91, 86, 92), (93, 96, 91), (98, 104, 97), (106, 105, 99), (89, 103, 95), (106, 96, 104), (71, 106, 103), (71, 103, 89), (71, 91, 106), (111, 107, 108), (109, 111, 108), (82, 75, 110), (114, 111, 112), (115, 111, 114), (116, 117, 115), (121, 111, 117), (119, 121, 117), (123, 124, 122), (126, 130, 125), (127, 130, 126), (128, 130, 127), (129, 130, 128), (247, 111, 130), (140, 135, 136), (146, 132, 138), (146, 138, 142), (143, 146, 142), (144, 146, 143), (148, 146, 147), (152, 146, 151), (153, 146, 152), (130, 132, 146), (154, 158, 146), (155, 158, 154), (146, 158, 162), (146, 162, 163), (164, 146, 163), (165, 167, 164), (167, 165, 166), (161, 166, 160), (176, 171, 169), (172, 176, 169), (173, 176, 172), (174, 177, 173), (134, 133, 175), (179, 176, 178), (188, 180, 181), (182, 188, 181), (184, 176, 183), (185, 176, 184), (193, 186, 187), (189, 194, 188), (191, 176, 190), (176, 141, 140), (176, 192, 193), (176, 193, 194), (176, 145, 141), (195, 150, 145), (176, 196, 195), (197, 196, 176), (167, 197, 176), (200, 204, 199), (201, 194, 189), (211, 202, 203), (212, 203, 204), (205, 212, 204), (206, 212, 205), (208, 214, 194), (198, 215, 216), (198, 216, 217), (198, 217, 209), (212, 209, 211), (219, 220, 218), (223, 220, 221), (225, 224, 45), (45, 226, 225), (228, 227, 45), (228, 230, 229), (45, 231, 228), (42, 234, 233), (42, 235, 234), (42, 236, 235), (42, 237, 236), (42, 238, 237), (42, 241, 240), (243, 244, 242), (245, 42, 72), (247, 71, 111), (167, 161, 197), (249, 167, 198), (250, 198, 223), (252, 253, 251), (257, 258, 256), (267, 259, 257), (260, 261, 259), (268, 267, 246), (267, 264, 262), (269, 266, 265), (267, 271, 270), (267, 273, 272), (277, 279, 276), (278, 280, 267), (282, 275, 268), (286, 247, 248), (285, 246, 286), (287, 286, 248), (355, 286, 287), (287, 248, 249), (288, 287, 249), (289, 249, 250), (281, 291, 275), (282, 293, 281), (298, 299, 297), (294, 296, 293), (302, 284, 268), (304, 268, 285), (303, 305, 268), (306, 303, 268), (306, 310, 303), (312, 268, 308), (313, 304, 285), (311, 314, 307), (322, 312, 308), (316, 324, 315), (285, 327, 326), (316, 330, 324), (332, 316, 325), (285, 334, 329), (285, 335, 334), (338, 336, 285), (338, 339, 337), (285, 341, 338), (342, 343, 341), (285, 349, 348), (354, 351, 345), (354, 345, 346), (354, 346, 347), (347, 285, 355), (356, 355, 288), (357, 355, 356), (359, 288, 290), (354, 361, 353), (354, 362, 361), (354, 364, 362), (354, 365, 364), (354, 366, 365), (368, 370, 369), (367, 371, 368), (371, 367, 354), (371, 374, 373), (371, 375, 374), (371, 376, 375), (378, 371, 379), (371, 383, 379), (383, 371, 372), (383, 386, 385), (383, 388, 387), (372, 354, 355), (389, 372, 355), (389, 355, 357), (359, 357, 356), (383, 390, 388), (383, 391, 390), (383, 393, 392), (383, 394, 393), (395, 396, 394), (372, 397, 395), (409, 372, 389), (372, 401, 399), (415, 409, 389), (372, 402, 401), (416, 402, 372), (417, 372, 410), (418, 412, 410), (416, 404, 403), (423, 372, 417), (416, 405, 404), (424, 416, 372), (425, 372, 422), (416, 406, 405), (427, 416, 424), (407, 406, 416), (428, 416, 426), (430, 416, 428), (432, 415, 389), (432, 421, 415), (435, 431, 389), (433, 389, 357), (431, 434, 432), (435, 436, 431), (433, 438, 435), (433, 439, 438), (433, 441, 440), (433, 443, 442), (447, 446, 433), (453, 450, 451), (460, 458, 459), (463, 461, 462), (469, 466, 464), (471, 467, 468), (472, 468, 469), (476, 473, 474), (480, 477, 478), (481, 478, 479), (482, 470, 471), (483, 408, 416), (484, 416, 430), (485, 449, 408), (485, 408, 483), (486, 451, 485), (486, 454, 453), (487, 455, 454), (490, 487, 488), (489, 456, 455), (491, 457, 456), (493, 457, 492), (462, 459, 493), (462, 465, 463), (494, 495, 465), (497, 464, 495), (496, 498, 495), (498, 500, 497), (502, 498, 499), (445, 503, 444), (433, 505, 504), (507, 433, 446), (506, 508, 505), (446, 510, 507), (447, 512, 446), (447, 513, 512), (447, 516, 515), (447, 518, 517), (447, 520, 519), (524, 447, 448), (522, 525, 521), (526, 531, 522), (533, 447, 527), (538, 526, 532), (543, 475, 476), (550, 547, 548), (552, 549, 547), (552, 547, 550), (553, 551, 552), (556, 553, 552), (557, 554, 555), (562, 559, 560), (556, 563, 564), (565, 545, 544), (632, 566, 556), (552, 550, 571), (573, 552, 571), (574, 552, 573), (561, 556, 577), (580, 561, 577), (583, 561, 580), (582, 583, 580), (585, 561, 584), (590, 592, 591), (592, 593, 591), (597, 595, 593), (601, 599, 597), (600, 601, 597), (611, 605, 606), (619, 606, 601), (619, 601, 602), (612, 625, 619), (615, 613, 614), (609, 616, 608), (624, 617, 618), (624, 618, 619), (627, 621, 622), (754, 622, 623), (754, 623, 615), (754, 615, 616), (754, 616, 609), (567, 589, 545), (568, 628, 567), (569, 628, 568), (630, 643, 629), (628, 637, 633), (635, 643, 634), (642, 636, 631), (647, 643, 638), (639, 647, 638), (640, 647, 639), (653, 645, 642), (653, 642, 632), (653, 632, 561), (647, 648, 646), (647, 649, 648), (647, 650, 649), (647, 652, 651), (653, 655, 654), (653, 604, 656), (662, 653, 656), (754, 609, 653), (664, 561, 587), (588, 664, 587), (668, 561, 664), (666, 668, 664), (667, 669, 666), (670, 673, 674), (671, 672, 670), (677, 561, 668), (679, 653, 678), (682, 653, 681), (683, 653, 682), (684, 653, 683), (685, 653, 684), (686, 653, 685), (688, 653, 687), (690, 653, 688), (708, 698, 699), (708, 699, 700), (708, 702, 703), (710, 704, 705), (710, 705, 692), (714, 710, 693), (706, 714, 693), (702, 708, 701), (712, 709, 710), (714, 707, 696), (715, 713, 711), (14, 10, 715), (716, 715, 714), (716, 718, 717), (716, 720, 719), (714, 722, 721), (714, 724, 723), (732, 726, 727), (708, 703, 729), (734, 731, 732), (738, 730, 731), (734, 738, 731), (738, 708, 730), (740, 743, 739), (754, 741, 742), (754, 742, 736), (745, 708, 744), (747, 708, 746), (752, 748, 749), (708, 738, 743), (752, 708, 751), (754, 708, 752), (806, 708, 754), (733, 728, 753), (754, 753, 624), (754, 624, 625), (754, 625, 626), (754, 626, 627), (755, 754, 653), (759, 757, 758), (663, 763, 761), (764, 663, 761), (767, 765, 766), (774, 765, 767), (770, 772, 769), (771, 772, 770), (774, 663, 765), (775, 776, 772), (756, 663, 774), (777, 774, 772), (777, 772, 776), (782, 780, 781), (783, 780, 782), (786, 780, 784), (714, 787, 725), (714, 788, 787), (714, 790, 789), (714, 793, 792), (794, 791, 793), (223, 794, 714), (223, 800, 801), (223, 801, 802), (223, 802, 798), (223, 798, 799), (223, 799, 796), (807, 806, 754), (805, 714, 806), (809, 806, 807), (808, 805, 1465), (809, 808, 806), (810, 807, 755), (810, 809, 807), (810, 755, 756), (813, 756, 812), (815, 756, 813), (817, 814, 816), (822, 814, 819), (824, 814, 823), (810, 756, 821), (821, 814, 824), (826, 821, 825), (829, 223, 828), (829, 250, 223), (828, 223, 808), (830, 828, 809), (831, 809, 810), (830, 809, 831), (835, 836, 834), (821, 836, 837), (840, 837, 835), (842, 821, 841), (843, 821, 842), (845, 821, 844), (847, 848, 821), (849, 821, 848), (839, 821, 849), (850, 839, 849), (851, 852, 850), (859, 839, 855), (857, 859, 855), (858, 859, 857), (861, 859, 860), (862, 839, 859), (863, 864, 862), (876, 872, 873), (876, 873, 868), (876, 868, 870), (874, 876, 870), (878, 876, 877), (881, 875, 876), (880, 882, 879), (886, 881, 876), (890, 882, 887), (899, 892, 893), (899, 893, 894), (899, 894, 895), (899, 895, 896), (899, 896, 897), (900, 898, 882), (882, 890, 891), (882, 891, 892), (903, 902, 882), (906, 904, 905), (919, 908, 909), (919, 909, 910), (911, 919, 910), (919, 914, 915), (919, 915, 916), (919, 916, 908), (918, 919, 917), (899, 912, 913), (919, 913, 914), (920, 921, 919), (922, 919, 921), (924, 919, 922), (923, 924, 922), (926, 924, 925), (975, 930, 830), (931, 830, 932), (933, 932, 838), (938, 866, 867), (935, 864, 934), (938, 936, 937), (938, 906, 905), (938, 905, 899), (941, 938, 899), (929, 924, 928), (924, 945, 943), (924, 943, 946), (924, 946, 948), (951, 924, 948), (952, 953, 951), (954, 924, 953), (956, 954, 955), (958, 960, 954), (959, 961, 958), (963, 960, 961), (965, 924, 954), (964, 949, 924), (967, 968, 966), (972, 949, 970), (973, 970, 971), (974, 972, 973), (975, 290, 930), (1012, 975, 931), (977, 932, 933), (976, 931, 932), (1013, 931, 976), (940, 977, 933), (978, 940, 939), (980, 940, 978), (981, 939, 941), (979, 939, 981), (1020, 979, 981), (981, 941, 949), (983, 949, 982), (986, 983, 984), (989, 949, 983), (985, 989, 983), (992, 987, 988), (995, 993, 991), (996, 981, 987), (999, 981, 996), (999, 996, 998), (1000, 981, 999), (1002, 981, 1000), (1003, 981, 1002), (1004, 981, 1003), (1005, 981, 1004), (1007, 949, 1006), (1009, 982, 1008), (1010, 359, 290), (1011, 357, 1010), (1012, 1010, 975), (1013, 976, 977), (1014, 1013, 977), (1016, 977, 940), (1015, 1016, 940), (1019, 1014, 1018), (1015, 1019, 1016), (1015, 1014, 1019), (1065, 1015, 1017), (1020, 940, 980), (1020, 980, 979), (1022, 981, 1005), (1024, 981, 1022), (1026, 1025, 1023), (1027, 1025, 1026), (1030, 1032, 1029), (1025, 1031, 1032), (1034, 1025, 1033), (1034, 1035, 1025), (1037, 1025, 1036), (1041, 1040, 1039), (1041, 1025, 1040), (1043, 1041, 1042), (1044, 1041, 1043), (1047, 1045, 1046), (1049, 1053, 1048), (1050, 1053, 1049), (1053, 1045, 1047), (1051, 1054, 1053), (1052, 1054, 1051), (1055, 1056, 1054), (1071, 1041, 1053), (1056, 1053, 1054), (1058, 1056, 1057), (448, 357, 1011), (1060, 1011, 1012), (1061, 1012, 1013), (1061, 1013, 1014), (1104, 1061, 1014), (1064, 1104, 1063), (1066, 1014, 1065), (1063, 1066, 1065), (1069, 1065, 1017), (1069, 1017, 1020), (1071, 1025, 1041), (1072, 1025, 1071), (1072, 1070, 1025), (1059, 1073, 1056), (1071, 1053, 1056), (1071, 1056, 1073), (1074, 1075, 1073), (1076, 1071, 1075), (1077, 1071, 1076), (1079, 1081, 1071), (1083, 1080, 1081), (1084, 1085, 1080), (1087, 1080, 1085), (1088, 1080, 1087), (1090, 1088, 1089), (1072, 1071, 1080), (1091, 1080, 1088), (1092, 1072, 1091), (1093, 1072, 1092), (1096, 1072, 1093), (1097, 448, 1060), (448, 540, 536), (448, 541, 540), (1144, 448, 1097), (1099, 1100, 1098), (448, 1102, 1101), (1141, 1103, 1102), (1104, 1062, 1061), (1162, 1062, 1105), (1162, 1097, 1062), (1108, 1064, 1063), (1109, 1064, 1107), (1110, 1107, 1108), (1111, 1108, 1068), (1106, 1104, 1109), (1111, 1106, 1110), (1112, 1106, 1111), (1113, 1068, 1069), (1113, 1070, 1114), (1114, 1070, 1072), (1115, 1072, 1094), (1116, 1072, 1115), (1117, 1072, 1116), (1118, 1072, 1117), (1120, 1072, 1118), (1126, 1072, 1120), (1123, 1126, 1122), (1124, 1126, 1123), (1129, 1126, 1124), (1127, 1129, 1124), (1128, 1129, 1127), (1130, 1129, 1128), (1132, 1129, 1131), (1135, 1129, 1134), (448, 1142, 1141), (448, 1143, 1142), (1144, 1145, 1143), (1147, 1144, 1097), (1149, 1148, 1144), (1152, 1151, 1144), (1155, 1153, 1152), (1157, 1156, 1155), (1161, 1160, 1159), (1163, 1162, 1105), (1167, 1164, 1112), (1168, 1112, 1111), (1165, 1167, 1168), (1169, 1165, 1111), (1171, 1164, 1169), (1173, 1172, 1113), (1174, 1173, 1114), (1174, 1114, 1126), (1140, 1129, 1139), (1184, 1177, 1178), (1185, 1183, 1184), (1186, 1126, 1129), (1179, 1186, 1129), (1191, 1181, 1182), (1185, 1191, 1182), (1194, 1188, 1189), (1194, 1189, 1190), (1195, 1190, 1181), (1195, 1181, 1191), (1193, 1186, 1192), (1197, 1195, 1196), (1199, 1186, 1194), (1200, 1199, 1195), (1200, 1195, 1197), (1198, 1201, 1197), (1203, 1199, 1200), (1204, 1200, 1201), (1202, 1204, 1201), (1206, 1200, 1204), (1207, 1186, 1199), (1208, 1341, 1207), (1210, 1211, 1341), (1213, 1341, 1211), (1159, 1215, 1161), (1218, 1216, 1217), (1221, 1218, 1159), (1221, 1222, 1220), (1221, 1223, 1222), (1226, 1159, 1147), (1221, 1227, 1224), (1228, 1225, 1159), (1221, 1233, 1227), (1236, 1228, 1159), (1237, 1229, 1159), (1238, 1230, 1159), (1239, 1159, 1231), (1235, 1240, 1234), (1241, 1235, 1225), (1244, 1147, 1162), (1254, 1162, 1243), (1255, 1162, 1163), (1257, 1162, 1255), (1259, 1256, 1243), (1261, 1243, 1162), (1268, 1255, 1163), (1271, 1270, 1164), (1274, 1163, 1270), (1276, 1271, 1272), (1279, 1275, 1271), (1282, 1163, 1274), (1283, 1278, 1270), (1287, 1281, 1163), (1289, 1163, 1282), (1290, 1166, 1170), (1295, 1171, 1169), (1294, 1300, 1293), (1297, 1301, 1296), (1302, 1298, 1169), (1298, 1305, 1304), (1306, 1307, 1303), (1308, 1169, 1172), (1309, 1169, 1308), (1310, 1308, 1172), (1309, 1312, 1306), (1313, 1315, 1309), (1317, 1310, 1172), (1318, 1172, 1311), (1316, 1319, 1310), (1311, 1321, 1318), (1324, 1325, 1323), (1327, 1328, 1326), (1331, 1172, 1173), (1336, 1172, 1332), (1172, 1333, 1330), (1172, 1334, 1333), (1331, 1173, 1174), (1340, 1331, 1174), (1340, 1174, 1341), (1341, 1174, 1126), (1214, 1213, 1211), (1347, 1348, 1213), (1349, 1213, 1348), (1351, 1341, 1213), (1351, 1213, 1349), (1352, 1351, 1349), (1356, 1351, 1355), (1361, 1351, 1359), (1360, 1362, 1361), (1339, 1366, 1338), (1367, 1368, 1332), (1370, 1371, 1369), (1331, 1373, 1372), (1374, 1375, 1373), (1331, 1378, 1374), (1331, 1380, 1379), (1331, 1382, 1381), (1385, 1384, 1383), (1386, 1389, 1331), (1386, 1390, 1389), (1393, 1395, 1392), (1340, 1396, 1387), (1340, 1400, 1397), (1398, 1401, 1340), (1394, 1402, 1399), (1342, 1340, 1341), (1408, 1394, 1342), (1410, 1411, 1342), (1413, 1342, 1405), (1412, 1415, 1406), (1342, 1416, 1412), (1413, 1418, 1342), (1413, 1419, 1418), (1405, 1420, 1413), (1423, 1424, 1422), (1425, 1362, 1363), (1351, 1362, 1425), (1427, 1426, 1351), (1430, 1426, 1427), (1431, 1427, 1428), (1429, 1432, 1405), (1405, 1434, 1429), (1435, 1426, 1430), (1437, 1430, 1431), (1467, 1425, 1365), (1438, 1351, 1425), (1441, 1351, 1438), (1440, 1441, 1438), (1443, 1351, 1441), (1445, 1351, 1444), (1447, 1351, 1445), (1449, 1446, 1448), (1451, 1351, 1449), (1453, 1351, 1450), (1405, 1454, 1434), (1426, 1456, 1405), (1460, 1436, 1430), (1459, 1462, 1461), (1464, 1459, 1426), (8, 5, 3), (8, 3, 4), (17, 7, 8), (103, 102, 101), (100, 106, 99), (103, 106, 100), (296, 300, 293), (297, 300, 296), (294, 298, 296), (319, 316, 317), (321, 316, 319), (380, 377, 378), (383, 381, 379), (384, 382, 381), (385, 384, 383), (479, 478, 470), (480, 476, 474), (597, 593, 594), (598, 597, 594), (658, 657, 655), (661, 658, 655), (662, 659, 660), (674, 673, 667), (675, 669, 673), (675, 673, 670), (675, 670, 672), (794, 793, 714), (1185, 1182, 1183), (4, 3, 0), (8, 7, 6), (12, 14, 13), (17, 16, 2), (18, 17, 8), (17, 20, 16), (29, 22, 19), (23, 29, 20), (29, 25, 21), (29, 27, 24), (29, 28, 26), (29, 31, 28), (29, 33, 31), (33, 35, 32), (38, 34, 35), (42, 41, 40), (42, 43, 41), (46, 47, 17), (48, 49, 23), (50, 52, 29), (54, 55, 53), (56, 59, 55), (61, 64, 29), (63, 69, 62), (65, 72, 29), (71, 67, 68), (71, 70, 67), (71, 72, 70), (72, 42, 29), (78, 77, 73), (77, 85, 76), (79, 86, 77), (82, 89, 81), (91, 83, 84), (77, 91, 85), (89, 95, 88), (91, 58, 90), (95, 103, 94), (97, 104, 96), (105, 106, 104), (103, 100, 102), (91, 71, 58), (106, 91, 96), (111, 71, 89), (111, 110, 107), (109, 112, 111), (111, 82, 110), (113, 114, 112), (115, 117, 111), (111, 89, 82), (118, 119, 117), (120, 121, 119), (122, 124, 121), (125, 130, 124), (129, 131, 130), (131, 132, 130), (124, 111, 121), (130, 111, 124), (140, 137, 135), (139, 142, 138), (144, 147, 146), (149, 151, 148), (151, 146, 148), (153, 154, 146), (157, 161, 156), (160, 166, 159), (164, 167, 146), (161, 167, 166), (169, 171, 168), (170, 172, 169), (176, 175, 171), (173, 177, 176), (176, 134, 175), (178, 176, 177), (179, 183, 176), (182, 189, 188), (176, 136, 134), (185, 190, 176), (193, 192, 186), (176, 140, 136), (191, 192, 176), (194, 193, 188), (214, 176, 194), (176, 195, 145), (214, 198, 176), (197, 161, 157), (198, 167, 176), (200, 205, 204), (212, 211, 203), (207, 212, 206), (211, 209, 210), (213, 218, 212), (212, 198, 209), (218, 220, 212), (198, 214, 215), (222, 223, 221), (220, 198, 212), (223, 198, 220), (45, 224, 44), (45, 227, 226), (228, 231, 230), (45, 232, 231), (45, 233, 232), (42, 233, 45), (42, 239, 238), (239, 42, 240), (243, 241, 42), (245, 243, 42), (241, 243, 242), (71, 245, 72), (246, 245, 71), (247, 246, 71), (146, 247, 130), (167, 248, 146), (248, 247, 146), (249, 248, 167), (250, 249, 198), (243, 252, 251), (245, 252, 243), (245, 255, 254), (255, 257, 256), (267, 257, 255), (267, 260, 259), (262, 264, 263), (267, 255, 245), (246, 267, 245), (267, 262, 260), (269, 264, 267), (264, 269, 265), (268, 275, 267), (269, 267, 270), (267, 272, 271), (267, 274, 273), (267, 276, 274), (267, 277, 276), (275, 278, 267), (267, 280, 277), (282, 281, 275), (283, 282, 268), (284, 283, 268), (285, 268, 246), (286, 246, 247), (288, 355, 287), (289, 288, 249), (290, 288, 289), (281, 293, 292), (282, 294, 293), (284, 295, 283), (296, 298, 297), (284, 301, 295), (268, 305, 302), (307, 306, 268), (304, 308, 268), (303, 310, 309), (268, 311, 307), (312, 311, 268), (311, 315, 314), (311, 316, 315), (317, 316, 311), (320, 318, 312), (322, 320, 312), (285, 323, 313), (285, 326, 323), (321, 325, 316), (285, 328, 327), (285, 329, 328), (316, 331, 330), (332, 331, 316), (329, 334, 333), (285, 336, 335), (336, 338, 337), (338, 341, 340), (285, 342, 341), (342, 348, 344), (285, 348, 342), (346, 345, 285), (347, 346, 285), (351, 349, 285), (345, 351, 285), (349, 351, 350), (351, 353, 352), (351, 354, 353), (355, 285, 286), (355, 354, 347), (358, 356, 288), (360, 358, 288), (359, 360, 288), (360, 356, 358), (359, 356, 360), (362, 364, 363), (354, 367, 366), (368, 371, 370), (372, 371, 354), (371, 377, 376), (378, 377, 371), (383, 384, 381), (383, 387, 386), (383, 392, 391), (383, 395, 394), (372, 395, 383), (397, 399, 398), (399, 401, 400), (372, 399, 397), (409, 411, 372), (413, 410, 372), (411, 413, 372), (409, 415, 414), (402, 416, 403), (412, 417, 410), (415, 420, 419), (415, 421, 420), (423, 422, 372), (425, 424, 372), (427, 426, 416), (429, 428, 426), (416, 408, 407), (431, 432, 389), (433, 435, 389), (435, 438, 437), (433, 440, 439), (433, 442, 441), (433, 444, 443), (433, 445, 444), (448, 433, 357), (448, 447, 433), (453, 452, 450), (462, 461, 460), (465, 464, 463), (469, 468, 466), (471, 470, 467), (472, 471, 468), (476, 475, 473), (480, 474, 477), (481, 480, 478), (482, 479, 470), (484, 483, 416), (485, 451, 449), (486, 453, 451), (486, 487, 454), (488, 487, 486), (487, 489, 455), (490, 489, 487), (489, 491, 456), (491, 492, 457), (493, 459, 457), (462, 460, 459), (465, 495, 464), (497, 469, 464), (495, 498, 497), (496, 499, 498), (498, 501, 500), (502, 501, 498), (433, 504, 445), (433, 506, 505), (507, 506, 433), (507, 510, 509), (446, 511, 510), (447, 514, 513), (447, 515, 514), (447, 517, 516), (447, 519, 518), (447, 521, 520), (447, 522, 521), (524, 523, 447), (447, 526, 522), (528, 527, 447), (523, 528, 447), (448, 529, 524), (448, 530, 529), (448, 534, 530), (535, 534, 448), (447, 532, 526), (533, 532, 447), (538, 537, 526), (536, 540, 539), (543, 542, 475), (547, 549, 546), (556, 555, 553), (556, 557, 555), (556, 558, 557), (556, 560, 558), (556, 562, 560), (556, 564, 562), (556, 566, 563), (565, 567, 545), (632, 570, 566), (561, 632, 556), (572, 573, 571), (574, 575, 552), (575, 577, 552), (577, 556, 552), (576, 578, 577), (578, 579, 577), (579, 580, 577), (581, 582, 580), (583, 584, 561), (585, 586, 561), (586, 587, 561), (592, 594, 593), (597, 596, 595), (598, 600, 597), (600, 602, 601), (603, 619, 602), (619, 611, 606), (607, 612, 619), (619, 618, 611), (615, 623, 613), (625, 624, 619), (620, 626, 625), (754, 627, 622), (567, 628, 589), (569, 629, 628), (629, 643, 628), (630, 634, 643), (643, 637, 628), (635, 638, 643), (632, 642, 631), (640, 644, 647), (642, 645, 641), (643, 647, 646), (653, 644, 645), (653, 647, 644), (647, 651, 650), (653, 652, 647), (652, 653, 654), (661, 662, 660), (653, 661, 655), (653, 610, 604), (662, 661, 653), (653, 609, 610), (665, 666, 664), (666, 669, 668), (667, 673, 669), (677, 676, 561), (678, 653, 561), (680, 679, 678), (681, 653, 679), (687, 653, 686), (689, 690, 688), (690, 663, 653), (692, 705, 691), (694, 706, 693), (696, 707, 695), (698, 696, 697), (701, 708, 700), (710, 709, 704), (707, 714, 706), (708, 696, 698), (714, 712, 710), (708, 714, 696), (714, 711, 712), (714, 715, 711), (715, 10, 9), (14, 12, 10), (716, 14, 715), (14, 717, 15), (14, 716, 717), (716, 721, 720), (716, 714, 721), (714, 723, 722), (714, 725, 724), (732, 731, 726), (730, 708, 729), (736, 742, 735), (739, 743, 738), (754, 749, 741), (744, 708, 743), (745, 750, 708), (746, 708, 750), (747, 751, 708), (754, 752, 749), (754, 733, 753), (754, 737, 733), (754, 736, 737), (663, 755, 653), (756, 755, 663), (758, 757, 690), (757, 663, 690), (760, 663, 757), (760, 763, 663), (762, 764, 761), (768, 774, 767), (765, 663, 764), (769, 772, 774), (771, 773, 772), (777, 756, 774), (776, 778, 777), (778, 779, 777), (780, 756, 777), (781, 780, 777), (784, 780, 783), (786, 785, 780), (714, 789, 788), (714, 792, 790), (223, 795, 794), (223, 796, 795), (798, 802, 797), (223, 804, 800), (803, 223, 222), (223, 803, 804), (805, 223, 714), (806, 714, 708), (806, 1465, 805), (808, 223, 805), (806, 808, 1465), (755, 807, 754), (811, 756, 780), (812, 756, 811), (815, 814, 756), (816, 814, 815), (818, 814, 817), (814, 821, 756), (820, 819, 814), (823, 814, 822), (825, 821, 824), (826, 827, 821), (1466, 828, 808), (809, 1466, 808), (809, 828, 1466), (830, 829, 828), (821, 832, 810), (832, 831, 810), (827, 836, 821), (834, 836, 833), (835, 837, 836), (838, 832, 821), (839, 838, 821), (841, 821, 837), (843, 844, 821), (845, 846, 821), (846, 847, 821), (850, 852, 839), (852, 853, 839), (853, 854, 839), (854, 855, 839), (856, 857, 855), (861, 862, 859), (862, 864, 839), (870, 868, 869), (871, 874, 870), (876, 875, 872), (874, 877, 876), (878, 879, 876), (879, 882, 876), (880, 883, 882), (886, 884, 881), (882, 886, 876), (883, 885, 882), (885, 887, 882), (882, 889, 886), (888, 891, 890), (882, 898, 889), (899, 882, 892), (882, 901, 900), (882, 902, 901), (905, 903, 882), (899, 905, 882), (908, 916, 907), (911, 917, 919), (912, 899, 897), (918, 920, 919), (919, 899, 913), (924, 899, 919), (923, 925, 924), (926, 927, 924), (927, 928, 924), (829, 930, 250), (930, 289, 250), (930, 290, 289), (830, 930, 829), (932, 830, 831), (931, 975, 830), (832, 932, 831), (838, 932, 832), (839, 933, 838), (865, 934, 864), (938, 937, 866), (938, 935, 936), (939, 839, 864), (935, 939, 864), (938, 939, 935), (939, 940, 839), (940, 933, 839), (906, 938, 867), (941, 939, 938), (929, 942, 924), (942, 945, 924), (944, 946, 943), (947, 948, 946), (924, 941, 899), (949, 941, 924), (950, 951, 948), (951, 953, 924), (953, 955, 954), (956, 957, 954), (957, 958, 954), (958, 961, 960), (959, 962, 961), (965, 964, 924), (964, 966, 949), (966, 968, 949), (968, 969, 949), (969, 970, 949), (973, 972, 970), (975, 1010, 290), (977, 976, 932), (979, 978, 939), (979, 980, 978), (986, 985, 983), (987, 981, 949), (988, 987, 949), (989, 988, 949), (985, 990, 989), (985, 993, 990), (991, 993, 985), (995, 994, 993), (997, 987, 992), (1001, 1000, 999), (1006, 949, 972), (1007, 982, 949), (1009, 983, 982), (1010, 357, 359), (1012, 1011, 1010), (1013, 1012, 931), (1016, 1018, 977), (1018, 1014, 977), (1017, 1015, 940), (1016, 1019, 1018), (1020, 1017, 940), (981, 1021, 1020), (1024, 1023, 981), (1025, 981, 1023), (1027, 1028, 1025), (1028, 1031, 1025), (1029, 1032, 1031), (1033, 1025, 1032), (1025, 1021, 981), (1036, 1025, 1035), (1037, 1038, 1025), (1038, 1040, 1025), (1042, 1041, 1039), (1044, 1045, 1041), (1048, 1053, 1047), (1053, 1041, 1045), (1058, 1059, 1056), (1060, 448, 1011), (1062, 1060, 1012), (1061, 1062, 1012), (1063, 1104, 1014), (1065, 1014, 1015), (1066, 1067, 1014), (1067, 1063, 1014), (1066, 1063, 1067), (1068, 1063, 1065), (1069, 1068, 1065), (1021, 1069, 1020), (1070, 1069, 1021), (1025, 1070, 1021), (1073, 1075, 1071), (1077, 1078, 1071), (1078, 1079, 1071), (1081, 1080, 1071), (1082, 1083, 1081), (1084, 1086, 1085), (1089, 1088, 1087), (1091, 1072, 1080), (1095, 1094, 1072), (1096, 1095, 1072), (448, 536, 535), (448, 1098, 541), (448, 1099, 1098), (448, 1101, 1099), (448, 1141, 1102), (1062, 1097, 1060), (1104, 1105, 1062), (1164, 1105, 1104), (1106, 1164, 1104), (1108, 1107, 1064), (1068, 1108, 1063), (1109, 1104, 1064), (1110, 1109, 1107), (1111, 1110, 1108), (1110, 1106, 1109), (1070, 1113, 1069), (1119, 1118, 1117), (1120, 1121, 1126), (1121, 1122, 1126), (1126, 1114, 1072), (1125, 1127, 1124), (1130, 1131, 1129), (1132, 1133, 1129), (1133, 1134, 1129), (1135, 1136, 1129), (1136, 1137, 1129), (1137, 1138, 1129), (1138, 1139, 1129), (448, 1144, 1143), (1144, 1146, 1145), (1144, 1148, 1146), (1144, 1150, 1149), (1144, 1151, 1150), (1144, 1155, 1152), (1155, 1156, 1154), (1159, 1157, 1155), (1144, 1159, 1155), (1159, 1158, 1157), (1159, 1160, 1158), (1147, 1159, 1144), (1162, 1147, 1097), (1164, 1163, 1105), (1112, 1164, 1106), (1168, 1167, 1112), (1167, 1165, 1164), (1111, 1165, 1168), (1169, 1164, 1165), (1170, 1166, 1164), (1171, 1170, 1164), (1113, 1111, 1068), (1172, 1111, 1113), (1172, 1169, 1111), (1114, 1173, 1113), (1140, 1175, 1129), (1175, 1176, 1129), (1176, 1179, 1129), (1184, 1183, 1177), (1179, 1187, 1186), (1181, 1190, 1180), (1187, 1192, 1186), (1195, 1194, 1190), (1194, 1186, 1193), (1195, 1199, 1194), (1197, 1201, 1200), (1198, 1202, 1201), (1202, 1205, 1204), (1341, 1126, 1186), (1207, 1341, 1186), (1208, 1209, 1341), (1209, 1210, 1341), (1212, 1214, 1211), (1159, 1217, 1215), (1159, 1218, 1217), (1221, 1219, 1218), (1221, 1220, 1219), (1221, 1224, 1223), (1159, 1225, 1221), (1226, 1231, 1159), (1232, 1226, 1147), (1221, 1234, 1233), (1221, 1235, 1234), (1225, 1235, 1221), (1229, 1236, 1159), (1230, 1237, 1159), (1239, 1238, 1159), (1242, 1241, 1225), (1245, 1244, 1162), (1246, 1232, 1147), (1247, 1246, 1147), (1248, 1247, 1147), (1249, 1248, 1147), (1250, 1249, 1147), (1251, 1250, 1147), (1252, 1251, 1147), (1253, 1252, 1147), (1244, 1253, 1147), (1254, 1245, 1162), (1256, 1258, 1243), (1260, 1259, 1243), (1261, 1260, 1243), (1262, 1261, 1162), (1263, 1262, 1162), (1264, 1263, 1162), (1265, 1264, 1162), (1257, 1265, 1162), (1267, 1266, 1255), (1268, 1267, 1255), (1269, 1268, 1163), (1270, 1163, 1164), (1272, 1271, 1164), (1166, 1272, 1164), (1273, 1272, 1166), (1275, 1270, 1271), (1277, 1276, 1272), (1270, 1278, 1274), (1281, 1280, 1163), (1284, 1283, 1270), (1285, 1269, 1163), (1286, 1285, 1163), (1280, 1286, 1163), (1288, 1287, 1163), (1289, 1288, 1163), (1291, 1290, 1170), (1171, 1291, 1170), (1292, 1291, 1171), (1171, 1293, 1292), (1171, 1294, 1293), (1295, 1294, 1171), (1296, 1295, 1169), (1297, 1296, 1169), (1298, 1297, 1169), (1299, 1273, 1166), (1298, 1304, 1297), (1303, 1302, 1169), (1169, 1306, 1303), (1309, 1306, 1169), (1308, 1313, 1309), (1310, 1314, 1308), (1317, 1316, 1310), (1318, 1317, 1172), (1318, 1321, 1320), (1311, 1323, 1322), (1311, 1324, 1323), (1172, 1324, 1311), (1172, 1326, 1324), (1172, 1327, 1326), (1172, 1329, 1327), (1331, 1332, 1172), (1172, 1330, 1329), (1172, 1335, 1334), (1172, 1336, 1335), (1336, 1338, 1337), (1336, 1339, 1338), (1332, 1339, 1336), (1214, 1343, 1213), (1343, 1344, 1213), (1345, 1346, 1213), (1346, 1347, 1213), (1350, 1352, 1349), (1352, 1353, 1351), (1353, 1354, 1351), (1354, 1355, 1351), (1356, 1357, 1351), (1357, 1358, 1351), (1358, 1359, 1351), (1351, 1342, 1341), (1364, 1425, 1363), (1331, 1367, 1332), (1331, 1369, 1367), (1331, 1370, 1369), (1331, 1372, 1370), (1331, 1374, 1373), (1374, 1376, 1375), (1374, 1378, 1377), (1331, 1379, 1378), (1331, 1381, 1380), (1331, 1383, 1382), (1331, 1385, 1383), (1340, 1387, 1331), (1331, 1388, 1385), (1331, 1389, 1388), (1386, 1391, 1390), (1331, 1392, 1386), (1331, 1393, 1392), (1387, 1393, 1331), (1340, 1397, 1396), (1399, 1398, 1340), (1394, 1399, 1340), (1340, 1401, 1400), (1394, 1403, 1402), (1342, 1394, 1340), (1408, 1407, 1394), (1409, 1408, 1342), (1406, 1410, 1342), (1407, 1404, 1394), (1342, 1411, 1409), (1342, 1412, 1406), (1406, 1415, 1414), (1342, 1417, 1416), (1342, 1418, 1417), (1405, 1421, 1420), (1405, 1422, 1421), (1405, 1423, 1422), (1351, 1361, 1362), (1351, 1405, 1342), (1426, 1405, 1351), (1431, 1430, 1427), (1405, 1432, 1423), (1429, 1434, 1433), (1436, 1435, 1430), (1467, 1438, 1425), (1439, 1440, 1438), (1440, 1442, 1441), (1444, 1351, 1443), (1447, 1446, 1351), (1449, 1351, 1446), (1451, 1450, 1351), (1452, 1427, 1351), (1453, 1452, 1351), (1405, 1455, 1454), (1405, 1456, 1455), (1426, 1457, 1456), (1426, 1458, 1457), (1426, 1461, 1458), (1459, 1461, 1426), (1464, 1463, 1459)])
me_mesh.update()

# ---- objects
ob_mycurve = bpy.data.objects.new('myCurve', me_mesh)

# ---- transforms, parenting, visibility, modifiers, constraints
ob_mycurve.location = (0.0, 0.0, 0.0)
_m = ob_mycurve.modifiers.new('Auto Smooth', 'NODES')
_m.node_group = ng_auto_smooth
_gi = [s.identifier for s in ng_auto_smooth.interface.items_tree if s.item_type == 'SOCKET' and s.in_out == 'INPUT']
_m[_gi[1]] = 3.142  # Angle

# ---- collection membership
scene.collection.objects.link(ob_mycurve)

# ---- scene / render settings (as saved in the file)
scene.frame_start = 1; scene.frame_end = 250; scene.frame_set(1)
scene.render.engine = 'BLENDER_EEVEE_NEXT'
scene.cycles.sampling_pattern = 'TABULATED_SOBOL'
scene.cycles.use_light_tree = False
scene.view_settings.view_transform = 'Filmic'
bpy.context.view_layer.update()

# ---- added for rendering (the .blend has no active camera and no usable light): camera, sun
cam_auto = bpy.data.cameras.new('AutoCamera')
cam_auto.lens = 50.0
cam_auto.sensor_width = 36.0
cam_auto.clip_end = 1000.0
ob_auto_camera = bpy.data.objects.new('AutoCamera', cam_auto)
scene.collection.objects.link(ob_auto_camera)
ob_auto_camera.location = (84.5667, 3.26896, 5.01403)
ob_auto_camera.rotation_euler = (1.09748, -7.21219e-08, 0.694738)
scene.camera = ob_auto_camera
light_auto_sun = bpy.data.lights.new('AutoSun', 'SUN')
light_auto_sun.energy = 3.0
light_auto_sun.angle = 0.0523599
ob_auto_sun = bpy.data.objects.new('AutoSun', light_auto_sun)
scene.collection.objects.link(ob_auto_sun)
ob_auto_sun.rotation_euler = (0.872665, 0.174533, 0.523599)
bpy.context.view_layer.update()
